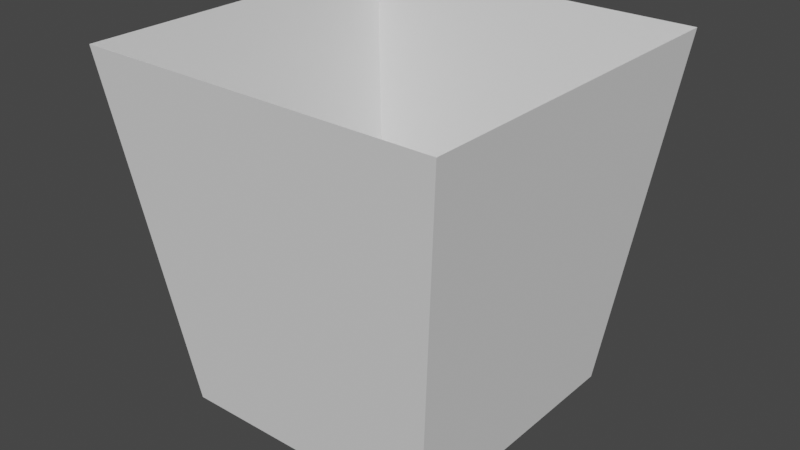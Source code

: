 # Source: spikes.blend  (saved by Blender 3.6.11; exported with 4.5.12 LTS)
import bpy
from mathutils import Matrix  # noqa: F401  (used for matrix-valued properties, if any)

bpy.ops.wm.read_factory_settings(use_empty=True)
scene = bpy.context.scene
scene.name = 'Scene'

# ---- collections
col_collection = bpy.data.collections.new('Collection'); scene.collection.children.link(col_collection)

# ---- world
world_world = bpy.data.worlds.new('World'); scene.world = world_world
world_world.use_nodes = True; world_world.node_tree.nodes.clear()
_N = world_world.node_tree.nodes; _L = world_world.node_tree.links
n0 = _N.new('ShaderNodeOutputWorld'); n0.name = 'World Output'; n0.location = (300, 300)
n1 = _N.new('ShaderNodeBackground'); n1.name = 'Background'; n1.location = (10, 300)
n1.inputs[0].default_value = (0.05088, 0.05088, 0.05088, 1.0)
_L.new(n1.outputs[0], n0.inputs[0])
n0.is_active_output = True
world_world.color = (0.05088, 0.05088, 0.05088)
world_world.use_sun_shadow = False
world_world.sun_shadow_jitter_overblur = 0.0

# ---- meshes
me_plane = bpy.data.meshes.new('Plane')
me_plane.from_pydata([(-1.0, -1.0, 0.0), (1.0, -1.0, 0.0), (-1.0, 1.0, 0.0), (1.0, 1.0, 0.0), (-0.7503, 0.7481, -1.974), (-0.7503, -0.7519, -1.974), (0.7497, -0.7519, -1.974), (0.7497, 0.7481, -1.974), (-0.6753, -0.6019, -1.974), (-0.6312, -0.6162, -1.974), (-0.604, -0.6537, -1.974), (-0.604, -0.7, -1.974), (-0.6312, -0.7375, -1.974), (-0.6753, -0.7519, -1.974), (-0.7194, -0.7375, -1.974), (-0.7466, -0.7, -1.974), (-0.7466, -0.6537, -1.974), (-0.7194, -0.6162, -1.974), (-0.6753, -0.6769, -1.658), (-0.4827, -0.6019, -1.974), (-0.4386, -0.6162, -1.974), (-0.4114, -0.6537, -1.974), (-0.4114, -0.7, -1.974), (-0.4386, -0.7375, -1.974), (-0.4827, -0.7519, -1.974), (-0.5268, -0.7375, -1.974), (-0.5541, -0.7, -1.974), (-0.5541, -0.6537, -1.974), (-0.5268, -0.6162, -1.974), (-0.4827, -0.6769, -1.658), (-0.2901, -0.6019, -1.974), (-0.246, -0.6162, -1.974), (-0.2188, -0.6537, -1.974), (-0.2188, -0.7, -1.974), (-0.246, -0.7375, -1.974), (-0.2901, -0.7519, -1.974), (-0.3342, -0.7375, -1.974), (-0.3615, -0.7, -1.974), (-0.3615, -0.6537, -1.974), (-0.3342, -0.6162, -1.974), (-0.2901, -0.6769, -1.658), (-0.09754, -0.6019, -1.974), (-0.05346, -0.6162, -1.974), (-0.02622, -0.6537, -1.974), (-0.02622, -0.7, -1.974), (-0.05346, -0.7375, -1.974), (-0.09754, -0.7519, -1.974), (-0.1416, -0.7375, -1.974), (-0.1689, -0.7, -1.974), (-0.1689, -0.6537, -1.974), (-0.1416, -0.6162, -1.974), (-0.09754, -0.6769, -1.658), (0.09504, -0.6019, -1.974), (0.1391, -0.6162, -1.974), (0.1664, -0.6537, -1.974), (0.1664, -0.7, -1.974), (0.1391, -0.7375, -1.974), (0.09504, -0.7519, -1.974), (0.05096, -0.7375, -1.974), (0.02372, -0.7, -1.974), (0.02372, -0.6537, -1.974), (0.05096, -0.6162, -1.974), (0.09504, -0.6769, -1.658), (0.2876, -0.6019, -1.974), (0.3317, -0.6162, -1.974), (0.359, -0.6537, -1.974), (0.359, -0.7, -1.974), (0.3317, -0.7375, -1.974), (0.2876, -0.7519, -1.974), (0.2435, -0.7375, -1.974), (0.2163, -0.7, -1.974), (0.2163, -0.6537, -1.974), (0.2435, -0.6162, -1.974), (0.2876, -0.6769, -1.658), (0.4802, -0.6019, -1.974), (0.5243, -0.6162, -1.974), (0.5516, -0.6537, -1.974), (0.5516, -0.7, -1.974), (0.5243, -0.7375, -1.974), (0.4802, -0.7519, -1.974), (0.4361, -0.7375, -1.974), (0.4089, -0.7, -1.974), (0.4089, -0.6537, -1.974), (0.4361, -0.6162, -1.974), (0.4802, -0.6769, -1.658), (0.6728, -0.6019, -1.974), (0.7169, -0.6162, -1.974), (0.7441, -0.6537, -1.974), (0.7441, -0.7, -1.974), (0.7169, -0.7375, -1.974), (0.6728, -0.7519, -1.974), (0.6287, -0.7375, -1.974), (0.6015, -0.7, -1.974), (0.6015, -0.6537, -1.974), (0.6287, -0.6162, -1.974), (0.6728, -0.6769, -1.658), (-0.6753, -0.4106, -1.974), (-0.6312, -0.4249, -1.974), (-0.604, -0.4624, -1.974), (-0.604, -0.5088, -1.974), (-0.6312, -0.5463, -1.974), (-0.6753, -0.5606, -1.974), (-0.7194, -0.5463, -1.974), (-0.7466, -0.5088, -1.974), (-0.7466, -0.4624, -1.974), (-0.7194, -0.4249, -1.974), (-0.6753, -0.4856, -1.658), (-0.4827, -0.4106, -1.974), (-0.4386, -0.4249, -1.974), (-0.4114, -0.4624, -1.974), (-0.4114, -0.5088, -1.974), (-0.4386, -0.5463, -1.974), (-0.4827, -0.5606, -1.974), (-0.5268, -0.5463, -1.974), (-0.5541, -0.5088, -1.974), (-0.5541, -0.4624, -1.974), (-0.5268, -0.4249, -1.974), (-0.4827, -0.4856, -1.658), (-0.2901, -0.4106, -1.974), (-0.246, -0.4249, -1.974), (-0.2188, -0.4624, -1.974), (-0.2188, -0.5088, -1.974), (-0.246, -0.5463, -1.974), (-0.2901, -0.5606, -1.974), (-0.3342, -0.5463, -1.974), (-0.3615, -0.5088, -1.974), (-0.3615, -0.4624, -1.974), (-0.3342, -0.4249, -1.974), (-0.2901, -0.4856, -1.658), (-0.09754, -0.4106, -1.974), (-0.05346, -0.4249, -1.974), (-0.02622, -0.4624, -1.974), (-0.02622, -0.5088, -1.974), (-0.05346, -0.5463, -1.974), (-0.09754, -0.5606, -1.974), (-0.1416, -0.5463, -1.974), (-0.1689, -0.5088, -1.974), (-0.1689, -0.4624, -1.974), (-0.1416, -0.4249, -1.974), (-0.09754, -0.4856, -1.658), (0.09504, -0.4106, -1.974), (0.1391, -0.4249, -1.974), (0.1664, -0.4624, -1.974), (0.1664, -0.5088, -1.974), (0.1391, -0.5463, -1.974), (0.09504, -0.5606, -1.974), (0.05096, -0.5463, -1.974), (0.02372, -0.5088, -1.974), (0.02372, -0.4624, -1.974), (0.05096, -0.4249, -1.974), (0.09504, -0.4856, -1.658), (0.2876, -0.4106, -1.974), (0.3317, -0.4249, -1.974), (0.359, -0.4624, -1.974), (0.359, -0.5088, -1.974), (0.3317, -0.5463, -1.974), (0.2876, -0.5606, -1.974), (0.2435, -0.5463, -1.974), (0.2163, -0.5088, -1.974), (0.2163, -0.4624, -1.974), (0.2435, -0.4249, -1.974), (0.2876, -0.4856, -1.658), (0.4802, -0.4106, -1.974), (0.5243, -0.4249, -1.974), (0.5516, -0.4624, -1.974), (0.5516, -0.5088, -1.974), (0.5243, -0.5463, -1.974), (0.4802, -0.5606, -1.974), (0.4361, -0.5463, -1.974), (0.4089, -0.5088, -1.974), (0.4089, -0.4624, -1.974), (0.4361, -0.4249, -1.974), (0.4802, -0.4856, -1.658), (0.6728, -0.4106, -1.974), (0.7169, -0.4249, -1.974), (0.7441, -0.4624, -1.974), (0.7441, -0.5088, -1.974), (0.7169, -0.5463, -1.974), (0.6728, -0.5606, -1.974), (0.6287, -0.5463, -1.974), (0.6015, -0.5088, -1.974), (0.6015, -0.4624, -1.974), (0.6287, -0.4249, -1.974), (0.6728, -0.4856, -1.658), (-0.6753, -0.2194, -1.974), (-0.6312, -0.2337, -1.974), (-0.604, -0.2712, -1.974), (-0.604, -0.3175, -1.974), (-0.6312, -0.355, -1.974), (-0.6753, -0.3694, -1.974), (-0.7194, -0.355, -1.974), (-0.7466, -0.3175, -1.974), (-0.7466, -0.2712, -1.974), (-0.7194, -0.2337, -1.974), (-0.6753, -0.2944, -1.658), (-0.4827, -0.2194, -1.974), (-0.4386, -0.2337, -1.974), (-0.4114, -0.2712, -1.974), (-0.4114, -0.3175, -1.974), (-0.4386, -0.355, -1.974), (-0.4827, -0.3694, -1.974), (-0.5268, -0.355, -1.974), (-0.5541, -0.3175, -1.974), (-0.5541, -0.2712, -1.974), (-0.5268, -0.2337, -1.974), (-0.4827, -0.2944, -1.658), (-0.2901, -0.2194, -1.974), (-0.246, -0.2337, -1.974), (-0.2188, -0.2712, -1.974), (-0.2188, -0.3175, -1.974), (-0.246, -0.355, -1.974), (-0.2901, -0.3694, -1.974), (-0.3342, -0.355, -1.974), (-0.3615, -0.3175, -1.974), (-0.3615, -0.2712, -1.974), (-0.3342, -0.2337, -1.974), (-0.2901, -0.2944, -1.658), (-0.09754, -0.2194, -1.974), (-0.05346, -0.2337, -1.974), (-0.02622, -0.2712, -1.974), (-0.02622, -0.3175, -1.974), (-0.05346, -0.355, -1.974), (-0.09754, -0.3694, -1.974), (-0.1416, -0.355, -1.974), (-0.1689, -0.3175, -1.974), (-0.1689, -0.2712, -1.974), (-0.1416, -0.2337, -1.974), (-0.09754, -0.2944, -1.658), (0.09504, -0.2194, -1.974), (0.1391, -0.2337, -1.974), (0.1664, -0.2712, -1.974), (0.1664, -0.3175, -1.974), (0.1391, -0.355, -1.974), (0.09504, -0.3694, -1.974), (0.05096, -0.355, -1.974), (0.02372, -0.3175, -1.974), (0.02372, -0.2712, -1.974), (0.05096, -0.2337, -1.974), (0.09504, -0.2944, -1.658), (0.2876, -0.2194, -1.974), (0.3317, -0.2337, -1.974), (0.359, -0.2712, -1.974), (0.359, -0.3175, -1.974), (0.3317, -0.355, -1.974), (0.2876, -0.3694, -1.974), (0.2435, -0.355, -1.974), (0.2163, -0.3175, -1.974), (0.2163, -0.2712, -1.974), (0.2435, -0.2337, -1.974), (0.2876, -0.2944, -1.658), (0.4802, -0.2194, -1.974), (0.5243, -0.2337, -1.974), (0.5516, -0.2712, -1.974), (0.5516, -0.3175, -1.974), (0.5243, -0.355, -1.974), (0.4802, -0.3694, -1.974), (0.4361, -0.355, -1.974), (0.4089, -0.3175, -1.974), (0.4089, -0.2712, -1.974), (0.4361, -0.2337, -1.974), (0.4802, -0.2944, -1.658), (0.6728, -0.2194, -1.974), (0.7169, -0.2337, -1.974), (0.7441, -0.2712, -1.974), (0.7441, -0.3175, -1.974), (0.7169, -0.355, -1.974), (0.6728, -0.3694, -1.974), (0.6287, -0.355, -1.974), (0.6015, -0.3175, -1.974), (0.6015, -0.2712, -1.974), (0.6287, -0.2337, -1.974), (0.6728, -0.2944, -1.658), (-0.6753, -0.02811, -1.974), (-0.6312, -0.04244, -1.974), (-0.604, -0.07994, -1.974), (-0.604, -0.1263, -1.974), (-0.6312, -0.1638, -1.974), (-0.6753, -0.1781, -1.974), (-0.7194, -0.1638, -1.974), (-0.7466, -0.1263, -1.974), (-0.7466, -0.07994, -1.974), (-0.7194, -0.04244, -1.974), (-0.6753, -0.1031, -1.658), (-0.4827, -0.02811, -1.974), (-0.4386, -0.04244, -1.974), (-0.4114, -0.07994, -1.974), (-0.4114, -0.1263, -1.974), (-0.4386, -0.1638, -1.974), (-0.4827, -0.1781, -1.974), (-0.5268, -0.1638, -1.974), (-0.5541, -0.1263, -1.974), (-0.5541, -0.07994, -1.974), (-0.5268, -0.04244, -1.974), (-0.4827, -0.1031, -1.658), (-0.2901, -0.02811, -1.974), (-0.246, -0.04244, -1.974), (-0.2188, -0.07994, -1.974), (-0.2188, -0.1263, -1.974), (-0.246, -0.1638, -1.974), (-0.2901, -0.1781, -1.974), (-0.3342, -0.1638, -1.974), (-0.3615, -0.1263, -1.974), (-0.3615, -0.07994, -1.974), (-0.3342, -0.04244, -1.974), (-0.2901, -0.1031, -1.658), (-0.09754, -0.02811, -1.974), (-0.05346, -0.04244, -1.974), (-0.02622, -0.07994, -1.974), (-0.02622, -0.1263, -1.974), (-0.05346, -0.1638, -1.974), (-0.09754, -0.1781, -1.974), (-0.1416, -0.1638, -1.974), (-0.1689, -0.1263, -1.974), (-0.1689, -0.07994, -1.974), (-0.1416, -0.04244, -1.974), (-0.09754, -0.1031, -1.658), (0.09504, -0.02811, -1.974), (0.1391, -0.04244, -1.974), (0.1664, -0.07994, -1.974), (0.1664, -0.1263, -1.974), (0.1391, -0.1638, -1.974), (0.09504, -0.1781, -1.974), (0.05096, -0.1638, -1.974), (0.02372, -0.1263, -1.974), (0.02372, -0.07994, -1.974), (0.05096, -0.04244, -1.974), (0.09504, -0.1031, -1.658), (0.2876, -0.02811, -1.974), (0.3317, -0.04244, -1.974), (0.359, -0.07994, -1.974), (0.359, -0.1263, -1.974), (0.3317, -0.1638, -1.974), (0.2876, -0.1781, -1.974), (0.2435, -0.1638, -1.974), (0.2163, -0.1263, -1.974), (0.2163, -0.07994, -1.974), (0.2435, -0.04244, -1.974), (0.2876, -0.1031, -1.658), (0.4802, -0.02811, -1.974), (0.5243, -0.04244, -1.974), (0.5516, -0.07994, -1.974), (0.5516, -0.1263, -1.974), (0.5243, -0.1638, -1.974), (0.4802, -0.1781, -1.974), (0.4361, -0.1638, -1.974), (0.4089, -0.1263, -1.974), (0.4089, -0.07994, -1.974), (0.4361, -0.04244, -1.974), (0.4802, -0.1031, -1.658), (0.6728, -0.02811, -1.974), (0.7169, -0.04244, -1.974), (0.7441, -0.07994, -1.974), (0.7441, -0.1263, -1.974), (0.7169, -0.1638, -1.974), (0.6728, -0.1781, -1.974), (0.6287, -0.1638, -1.974), (0.6015, -0.1263, -1.974), (0.6015, -0.07994, -1.974), (0.6287, -0.04244, -1.974), (0.6728, -0.1031, -1.658), (-0.6753, 0.1631, -1.974), (-0.6312, 0.1488, -1.974), (-0.604, 0.1113, -1.974), (-0.604, 0.06496, -1.974), (-0.6312, 0.02746, -1.974), (-0.6753, 0.01314, -1.974), (-0.7194, 0.02746, -1.974), (-0.7466, 0.06496, -1.974), (-0.7466, 0.1113, -1.974), (-0.7194, 0.1488, -1.974), (-0.6753, 0.08814, -1.658), (-0.4827, 0.1631, -1.974), (-0.4386, 0.1488, -1.974), (-0.4114, 0.1113, -1.974), (-0.4114, 0.06496, -1.974), (-0.4386, 0.02746, -1.974), (-0.4827, 0.01314, -1.974), (-0.5268, 0.02746, -1.974), (-0.5541, 0.06496, -1.974), (-0.5541, 0.1113, -1.974), (-0.5268, 0.1488, -1.974), (-0.4827, 0.08814, -1.658), (-0.2901, 0.1631, -1.974), (-0.246, 0.1488, -1.974), (-0.2188, 0.1113, -1.974), (-0.2188, 0.06496, -1.974), (-0.246, 0.02746, -1.974), (-0.2901, 0.01314, -1.974), (-0.3342, 0.02746, -1.974), (-0.3615, 0.06496, -1.974), (-0.3615, 0.1113, -1.974), (-0.3342, 0.1488, -1.974), (-0.2901, 0.08814, -1.658), (-0.09754, 0.1631, -1.974), (-0.05346, 0.1488, -1.974), (-0.02622, 0.1113, -1.974), (-0.02622, 0.06496, -1.974), (-0.05346, 0.02746, -1.974), (-0.09754, 0.01314, -1.974), (-0.1416, 0.02746, -1.974), (-0.1689, 0.06496, -1.974), (-0.1689, 0.1113, -1.974), (-0.1416, 0.1488, -1.974), (-0.09754, 0.08814, -1.658), (0.09504, 0.1631, -1.974), (0.1391, 0.1488, -1.974), (0.1664, 0.1113, -1.974), (0.1664, 0.06496, -1.974), (0.1391, 0.02746, -1.974), (0.09504, 0.01314, -1.974), (0.05096, 0.02746, -1.974), (0.02372, 0.06496, -1.974), (0.02372, 0.1113, -1.974), (0.05096, 0.1488, -1.974), (0.09504, 0.08814, -1.658), (0.2876, 0.1631, -1.974), (0.3317, 0.1488, -1.974), (0.359, 0.1113, -1.974), (0.359, 0.06496, -1.974), (0.3317, 0.02746, -1.974), (0.2876, 0.01314, -1.974), (0.2435, 0.02746, -1.974), (0.2163, 0.06496, -1.974), (0.2163, 0.1113, -1.974), (0.2435, 0.1488, -1.974), (0.2876, 0.08814, -1.658), (0.4802, 0.1631, -1.974), (0.5243, 0.1488, -1.974), (0.5516, 0.1113, -1.974), (0.5516, 0.06496, -1.974), (0.5243, 0.02746, -1.974), (0.4802, 0.01314, -1.974), (0.4361, 0.02746, -1.974), (0.4089, 0.06496, -1.974), (0.4089, 0.1113, -1.974), (0.4361, 0.1488, -1.974), (0.4802, 0.08814, -1.658), (0.6728, 0.1631, -1.974), (0.7169, 0.1488, -1.974), (0.7441, 0.1113, -1.974), (0.7441, 0.06496, -1.974), (0.7169, 0.02746, -1.974), (0.6728, 0.01314, -1.974), (0.6287, 0.02746, -1.974), (0.6015, 0.06496, -1.974), (0.6015, 0.1113, -1.974), (0.6287, 0.1488, -1.974), (0.6728, 0.08814, -1.658), (-0.6753, 0.3544, -1.974), (-0.6312, 0.3401, -1.974), (-0.604, 0.3026, -1.974), (-0.604, 0.2562, -1.974), (-0.6312, 0.2187, -1.974), (-0.6753, 0.2044, -1.974), (-0.7194, 0.2187, -1.974), (-0.7466, 0.2562, -1.974), (-0.7466, 0.3026, -1.974), (-0.7194, 0.3401, -1.974), (-0.6753, 0.2794, -1.658), (-0.4827, 0.3544, -1.974), (-0.4386, 0.3401, -1.974), (-0.4114, 0.3026, -1.974), (-0.4114, 0.2562, -1.974), (-0.4386, 0.2187, -1.974), (-0.4827, 0.2044, -1.974), (-0.5268, 0.2187, -1.974), (-0.5541, 0.2562, -1.974), (-0.5541, 0.3026, -1.974), (-0.5268, 0.3401, -1.974), (-0.4827, 0.2794, -1.658), (-0.2901, 0.3544, -1.974), (-0.246, 0.3401, -1.974), (-0.2188, 0.3026, -1.974), (-0.2188, 0.2562, -1.974), (-0.246, 0.2187, -1.974), (-0.2901, 0.2044, -1.974), (-0.3342, 0.2187, -1.974), (-0.3615, 0.2562, -1.974), (-0.3615, 0.3026, -1.974), (-0.3342, 0.3401, -1.974), (-0.2901, 0.2794, -1.658), (-0.09754, 0.3544, -1.974), (-0.05346, 0.3401, -1.974), (-0.02622, 0.3026, -1.974), (-0.02622, 0.2562, -1.974), (-0.05346, 0.2187, -1.974), (-0.09754, 0.2044, -1.974), (-0.1416, 0.2187, -1.974), (-0.1689, 0.2562, -1.974), (-0.1689, 0.3026, -1.974), (-0.1416, 0.3401, -1.974), (-0.09754, 0.2794, -1.658), (0.09504, 0.3544, -1.974), (0.1391, 0.3401, -1.974), (0.1664, 0.3026, -1.974), (0.1664, 0.2562, -1.974), (0.1391, 0.2187, -1.974), (0.09504, 0.2044, -1.974), (0.05096, 0.2187, -1.974), (0.02372, 0.2562, -1.974), (0.02372, 0.3026, -1.974), (0.05096, 0.3401, -1.974), (0.09504, 0.2794, -1.658), (0.2876, 0.3544, -1.974), (0.3317, 0.3401, -1.974), (0.359, 0.3026, -1.974), (0.359, 0.2562, -1.974), (0.3317, 0.2187, -1.974), (0.2876, 0.2044, -1.974), (0.2435, 0.2187, -1.974), (0.2163, 0.2562, -1.974), (0.2163, 0.3026, -1.974), (0.2435, 0.3401, -1.974), (0.2876, 0.2794, -1.658), (0.4802, 0.3544, -1.974), (0.5243, 0.3401, -1.974), (0.5516, 0.3026, -1.974), (0.5516, 0.2562, -1.974), (0.5243, 0.2187, -1.974), (0.4802, 0.2044, -1.974), (0.4361, 0.2187, -1.974), (0.4089, 0.2562, -1.974), (0.4089, 0.3026, -1.974), (0.4361, 0.3401, -1.974), (0.4802, 0.2794, -1.658), (0.6728, 0.3544, -1.974), (0.7169, 0.3401, -1.974), (0.7441, 0.3026, -1.974), (0.7441, 0.2562, -1.974), (0.7169, 0.2187, -1.974), (0.6728, 0.2044, -1.974), (0.6287, 0.2187, -1.974), (0.6015, 0.2562, -1.974), (0.6015, 0.3026, -1.974), (0.6287, 0.3401, -1.974), (0.6728, 0.2794, -1.658), (-0.6753, 0.5456, -1.974), (-0.6312, 0.5313, -1.974), (-0.604, 0.4938, -1.974), (-0.604, 0.4475, -1.974), (-0.6312, 0.41, -1.974), (-0.6753, 0.3956, -1.974), (-0.7194, 0.41, -1.974), (-0.7466, 0.4475, -1.974), (-0.7466, 0.4938, -1.974), (-0.7194, 0.5313, -1.974), (-0.6753, 0.4706, -1.658), (-0.4827, 0.5456, -1.974), (-0.4386, 0.5313, -1.974), (-0.4114, 0.4938, -1.974), (-0.4114, 0.4475, -1.974), (-0.4386, 0.41, -1.974), (-0.4827, 0.3956, -1.974), (-0.5268, 0.41, -1.974), (-0.5541, 0.4475, -1.974), (-0.5541, 0.4938, -1.974), (-0.5268, 0.5313, -1.974), (-0.4827, 0.4706, -1.658), (-0.2901, 0.5456, -1.974), (-0.246, 0.5313, -1.974), (-0.2188, 0.4938, -1.974), (-0.2188, 0.4475, -1.974), (-0.246, 0.41, -1.974), (-0.2901, 0.3956, -1.974), (-0.3342, 0.41, -1.974), (-0.3615, 0.4475, -1.974), (-0.3615, 0.4938, -1.974), (-0.3342, 0.5313, -1.974), (-0.2901, 0.4706, -1.658), (-0.09754, 0.5456, -1.974), (-0.05346, 0.5313, -1.974), (-0.02622, 0.4938, -1.974), (-0.02622, 0.4475, -1.974), (-0.05346, 0.41, -1.974), (-0.09754, 0.3956, -1.974), (-0.1416, 0.41, -1.974), (-0.1689, 0.4475, -1.974), (-0.1689, 0.4938, -1.974), (-0.1416, 0.5313, -1.974), (-0.09754, 0.4706, -1.658), (0.09504, 0.5456, -1.974), (0.1391, 0.5313, -1.974), (0.1664, 0.4938, -1.974), (0.1664, 0.4475, -1.974), (0.1391, 0.41, -1.974), (0.09504, 0.3956, -1.974), (0.05096, 0.41, -1.974), (0.02372, 0.4475, -1.974), (0.02372, 0.4938, -1.974), (0.05096, 0.5313, -1.974), (0.09504, 0.4706, -1.658), (0.2876, 0.5456, -1.974), (0.3317, 0.5313, -1.974), (0.359, 0.4938, -1.974), (0.359, 0.4475, -1.974), (0.3317, 0.41, -1.974), (0.2876, 0.3956, -1.974), (0.2435, 0.41, -1.974), (0.2163, 0.4475, -1.974), (0.2163, 0.4938, -1.974), (0.2435, 0.5313, -1.974), (0.2876, 0.4706, -1.658), (0.4802, 0.5456, -1.974), (0.5243, 0.5313, -1.974), (0.5516, 0.4938, -1.974), (0.5516, 0.4475, -1.974), (0.5243, 0.41, -1.974), (0.4802, 0.3956, -1.974), (0.4361, 0.41, -1.974), (0.4089, 0.4475, -1.974), (0.4089, 0.4938, -1.974), (0.4361, 0.5313, -1.974), (0.4802, 0.4706, -1.658), (0.6728, 0.5456, -1.974), (0.7169, 0.5313, -1.974), (0.7441, 0.4938, -1.974), (0.7441, 0.4475, -1.974), (0.7169, 0.41, -1.974), (0.6728, 0.3956, -1.974), (0.6287, 0.41, -1.974), (0.6015, 0.4475, -1.974), (0.6015, 0.4938, -1.974), (0.6287, 0.5313, -1.974), (0.6728, 0.4706, -1.658), (-0.6753, 0.7369, -1.974), (-0.6312, 0.7226, -1.974), (-0.604, 0.6851, -1.974), (-0.604, 0.6387, -1.974), (-0.6312, 0.6012, -1.974), (-0.6753, 0.5869, -1.974), (-0.7194, 0.6012, -1.974), (-0.7466, 0.6387, -1.974), (-0.7466, 0.6851, -1.974), (-0.7194, 0.7226, -1.974), (-0.6753, 0.6619, -1.658), (-0.4827, 0.7369, -1.974), (-0.4386, 0.7226, -1.974), (-0.4114, 0.6851, -1.974), (-0.4114, 0.6387, -1.974), (-0.4386, 0.6012, -1.974), (-0.4827, 0.5869, -1.974), (-0.5268, 0.6012, -1.974), (-0.5541, 0.6387, -1.974), (-0.5541, 0.6851, -1.974), (-0.5268, 0.7226, -1.974), (-0.4827, 0.6619, -1.658), (-0.2901, 0.7369, -1.974), (-0.246, 0.7226, -1.974), (-0.2188, 0.6851, -1.974), (-0.2188, 0.6387, -1.974), (-0.246, 0.6012, -1.974), (-0.2901, 0.5869, -1.974), (-0.3342, 0.6012, -1.974), (-0.3615, 0.6387, -1.974), (-0.3615, 0.6851, -1.974), (-0.3342, 0.7226, -1.974), (-0.2901, 0.6619, -1.658), (-0.09754, 0.7369, -1.974), (-0.05346, 0.7226, -1.974), (-0.02622, 0.6851, -1.974), (-0.02622, 0.6387, -1.974), (-0.05346, 0.6012, -1.974), (-0.09754, 0.5869, -1.974), (-0.1416, 0.6012, -1.974), (-0.1689, 0.6387, -1.974), (-0.1689, 0.6851, -1.974), (-0.1416, 0.7226, -1.974), (-0.09754, 0.6619, -1.658), (0.09504, 0.7369, -1.974), (0.1391, 0.7226, -1.974), (0.1664, 0.6851, -1.974), (0.1664, 0.6387, -1.974), (0.1391, 0.6012, -1.974), (0.09504, 0.5869, -1.974), (0.05096, 0.6012, -1.974), (0.02372, 0.6387, -1.974), (0.02372, 0.6851, -1.974), (0.05096, 0.7226, -1.974), (0.09504, 0.6619, -1.658), (0.2876, 0.7369, -1.974), (0.3317, 0.7226, -1.974), (0.359, 0.6851, -1.974), (0.359, 0.6387, -1.974), (0.3317, 0.6012, -1.974), (0.2876, 0.5869, -1.974), (0.2435, 0.6012, -1.974), (0.2163, 0.6387, -1.974), (0.2163, 0.6851, -1.974), (0.2435, 0.7226, -1.974), (0.2876, 0.6619, -1.658), (0.4802, 0.7369, -1.974), (0.5243, 0.7226, -1.974), (0.5516, 0.6851, -1.974), (0.5516, 0.6387, -1.974), (0.5243, 0.6012, -1.974), (0.4802, 0.5869, -1.974), (0.4361, 0.6012, -1.974), (0.4089, 0.6387, -1.974), (0.4089, 0.6851, -1.974), (0.4361, 0.7226, -1.974), (0.4802, 0.6619, -1.658), (0.6728, 0.7369, -1.974), (0.7169, 0.7226, -1.974), (0.7441, 0.6851, -1.974), (0.7441, 0.6387, -1.974), (0.7169, 0.6012, -1.974), (0.6728, 0.5869, -1.974), (0.6287, 0.6012, -1.974), (0.6015, 0.6387, -1.974), (0.6015, 0.6851, -1.974), (0.6287, 0.7226, -1.974), (0.6728, 0.6619, -1.658)], [], [(5, 6, 7, 4), (0, 1, 6, 5), (1, 3, 7, 6), (2, 0, 5, 4), (3, 2, 4, 7), (8, 18, 9), (9, 18, 10), (10, 18, 11), (11, 18, 12), (12, 18, 13), (13, 18, 14), (14, 18, 15), (15, 18, 16), (16, 18, 17), (17, 18, 8), (19, 29, 20), (20, 29, 21), (21, 29, 22), (22, 29, 23), (23, 29, 24), (24, 29, 25), (25, 29, 26), (26, 29, 27), (27, 29, 28), (28, 29, 19), (30, 40, 31), (31, 40, 32), (32, 40, 33), (33, 40, 34), (34, 40, 35), (35, 40, 36), (36, 40, 37), (37, 40, 38), (38, 40, 39), (39, 40, 30), (41, 51, 42), (42, 51, 43), (43, 51, 44), (44, 51, 45), (45, 51, 46), (46, 51, 47), (47, 51, 48), (48, 51, 49), (49, 51, 50), (50, 51, 41), (52, 62, 53), (53, 62, 54), (54, 62, 55), (55, 62, 56), (56, 62, 57), (57, 62, 58), (58, 62, 59), (59, 62, 60), (60, 62, 61), (61, 62, 52), (63, 73, 64), (64, 73, 65), (65, 73, 66), (66, 73, 67), (67, 73, 68), (68, 73, 69), (69, 73, 70), (70, 73, 71), (71, 73, 72), (72, 73, 63), (74, 84, 75), (75, 84, 76), (76, 84, 77), (77, 84, 78), (78, 84, 79), (79, 84, 80), (80, 84, 81), (81, 84, 82), (82, 84, 83), (83, 84, 74), (85, 95, 86), (86, 95, 87), (87, 95, 88), (88, 95, 89), (89, 95, 90), (90, 95, 91), (91, 95, 92), (92, 95, 93), (93, 95, 94), (94, 95, 85), (96, 106, 97), (97, 106, 98), (98, 106, 99), (99, 106, 100), (100, 106, 101), (101, 106, 102), (102, 106, 103), (103, 106, 104), (104, 106, 105), (105, 106, 96), (107, 117, 108), (108, 117, 109), (109, 117, 110), (110, 117, 111), (111, 117, 112), (112, 117, 113), (113, 117, 114), (114, 117, 115), (115, 117, 116), (116, 117, 107), (118, 128, 119), (119, 128, 120), (120, 128, 121), (121, 128, 122), (122, 128, 123), (123, 128, 124), (124, 128, 125), (125, 128, 126), (126, 128, 127), (127, 128, 118), (129, 139, 130), (130, 139, 131), (131, 139, 132), (132, 139, 133), (133, 139, 134), (134, 139, 135), (135, 139, 136), (136, 139, 137), (137, 139, 138), (138, 139, 129), (140, 150, 141), (141, 150, 142), (142, 150, 143), (143, 150, 144), (144, 150, 145), (145, 150, 146), (146, 150, 147), (147, 150, 148), (148, 150, 149), (149, 150, 140), (151, 161, 152), (152, 161, 153), (153, 161, 154), (154, 161, 155), (155, 161, 156), (156, 161, 157), (157, 161, 158), (158, 161, 159), (159, 161, 160), (160, 161, 151), (162, 172, 163), (163, 172, 164), (164, 172, 165), (165, 172, 166), (166, 172, 167), (167, 172, 168), (168, 172, 169), (169, 172, 170), (170, 172, 171), (171, 172, 162), (173, 183, 174), (174, 183, 175), (175, 183, 176), (176, 183, 177), (177, 183, 178), (178, 183, 179), (179, 183, 180), (180, 183, 181), (181, 183, 182), (182, 183, 173), (184, 194, 185), (185, 194, 186), (186, 194, 187), (187, 194, 188), (188, 194, 189), (189, 194, 190), (190, 194, 191), (191, 194, 192), (192, 194, 193), (193, 194, 184), (195, 205, 196), (196, 205, 197), (197, 205, 198), (198, 205, 199), (199, 205, 200), (200, 205, 201), (201, 205, 202), (202, 205, 203), (203, 205, 204), (204, 205, 195), (206, 216, 207), (207, 216, 208), (208, 216, 209), (209, 216, 210), (210, 216, 211), (211, 216, 212), (212, 216, 213), (213, 216, 214), (214, 216, 215), (215, 216, 206), (217, 227, 218), (218, 227, 219), (219, 227, 220), (220, 227, 221), (221, 227, 222), (222, 227, 223), (223, 227, 224), (224, 227, 225), (225, 227, 226), (226, 227, 217), (228, 238, 229), (229, 238, 230), (230, 238, 231), (231, 238, 232), (232, 238, 233), (233, 238, 234), (234, 238, 235), (235, 238, 236), (236, 238, 237), (237, 238, 228), (239, 249, 240), (240, 249, 241), (241, 249, 242), (242, 249, 243), (243, 249, 244), (244, 249, 245), (245, 249, 246), (246, 249, 247), (247, 249, 248), (248, 249, 239), (250, 260, 251), (251, 260, 252), (252, 260, 253), (253, 260, 254), (254, 260, 255), (255, 260, 256), (256, 260, 257), (257, 260, 258), (258, 260, 259), (259, 260, 250), (261, 271, 262), (262, 271, 263), (263, 271, 264), (264, 271, 265), (265, 271, 266), (266, 271, 267), (267, 271, 268), (268, 271, 269), (269, 271, 270), (270, 271, 261), (272, 282, 273), (273, 282, 274), (274, 282, 275), (275, 282, 276), (276, 282, 277), (277, 282, 278), (278, 282, 279), (279, 282, 280), (280, 282, 281), (281, 282, 272), (283, 293, 284), (284, 293, 285), (285, 293, 286), (286, 293, 287), (287, 293, 288), (288, 293, 289), (289, 293, 290), (290, 293, 291), (291, 293, 292), (292, 293, 283), (294, 304, 295), (295, 304, 296), (296, 304, 297), (297, 304, 298), (298, 304, 299), (299, 304, 300), (300, 304, 301), (301, 304, 302), (302, 304, 303), (303, 304, 294), (305, 315, 306), (306, 315, 307), (307, 315, 308), (308, 315, 309), (309, 315, 310), (310, 315, 311), (311, 315, 312), (312, 315, 313), (313, 315, 314), (314, 315, 305), (316, 326, 317), (317, 326, 318), (318, 326, 319), (319, 326, 320), (320, 326, 321), (321, 326, 322), (322, 326, 323), (323, 326, 324), (324, 326, 325), (325, 326, 316), (327, 337, 328), (328, 337, 329), (329, 337, 330), (330, 337, 331), (331, 337, 332), (332, 337, 333), (333, 337, 334), (334, 337, 335), (335, 337, 336), (336, 337, 327), (338, 348, 339), (339, 348, 340), (340, 348, 341), (341, 348, 342), (342, 348, 343), (343, 348, 344), (344, 348, 345), (345, 348, 346), (346, 348, 347), (347, 348, 338), (349, 359, 350), (350, 359, 351), (351, 359, 352), (352, 359, 353), (353, 359, 354), (354, 359, 355), (355, 359, 356), (356, 359, 357), (357, 359, 358), (358, 359, 349), (360, 370, 361), (361, 370, 362), (362, 370, 363), (363, 370, 364), (364, 370, 365), (365, 370, 366), (366, 370, 367), (367, 370, 368), (368, 370, 369), (369, 370, 360), (371, 381, 372), (372, 381, 373), (373, 381, 374), (374, 381, 375), (375, 381, 376), (376, 381, 377), (377, 381, 378), (378, 381, 379), (379, 381, 380), (380, 381, 371), (382, 392, 383), (383, 392, 384), (384, 392, 385), (385, 392, 386), (386, 392, 387), (387, 392, 388), (388, 392, 389), (389, 392, 390), (390, 392, 391), (391, 392, 382), (393, 403, 394), (394, 403, 395), (395, 403, 396), (396, 403, 397), (397, 403, 398), (398, 403, 399), (399, 403, 400), (400, 403, 401), (401, 403, 402), (402, 403, 393), (404, 414, 405), (405, 414, 406), (406, 414, 407), (407, 414, 408), (408, 414, 409), (409, 414, 410), (410, 414, 411), (411, 414, 412), (412, 414, 413), (413, 414, 404), (415, 425, 416), (416, 425, 417), (417, 425, 418), (418, 425, 419), (419, 425, 420), (420, 425, 421), (421, 425, 422), (422, 425, 423), (423, 425, 424), (424, 425, 415), (426, 436, 427), (427, 436, 428), (428, 436, 429), (429, 436, 430), (430, 436, 431), (431, 436, 432), (432, 436, 433), (433, 436, 434), (434, 436, 435), (435, 436, 426), (437, 447, 438), (438, 447, 439), (439, 447, 440), (440, 447, 441), (441, 447, 442), (442, 447, 443), (443, 447, 444), (444, 447, 445), (445, 447, 446), (446, 447, 437), (448, 458, 449), (449, 458, 450), (450, 458, 451), (451, 458, 452), (452, 458, 453), (453, 458, 454), (454, 458, 455), (455, 458, 456), (456, 458, 457), (457, 458, 448), (459, 469, 460), (460, 469, 461), (461, 469, 462), (462, 469, 463), (463, 469, 464), (464, 469, 465), (465, 469, 466), (466, 469, 467), (467, 469, 468), (468, 469, 459), (470, 480, 471), (471, 480, 472), (472, 480, 473), (473, 480, 474), (474, 480, 475), (475, 480, 476), (476, 480, 477), (477, 480, 478), (478, 480, 479), (479, 480, 470), (481, 491, 482), (482, 491, 483), (483, 491, 484), (484, 491, 485), (485, 491, 486), (486, 491, 487), (487, 491, 488), (488, 491, 489), (489, 491, 490), (490, 491, 481), (492, 502, 493), (493, 502, 494), (494, 502, 495), (495, 502, 496), (496, 502, 497), (497, 502, 498), (498, 502, 499), (499, 502, 500), (500, 502, 501), (501, 502, 492), (503, 513, 504), (504, 513, 505), (505, 513, 506), (506, 513, 507), (507, 513, 508), (508, 513, 509), (509, 513, 510), (510, 513, 511), (511, 513, 512), (512, 513, 503), (514, 524, 515), (515, 524, 516), (516, 524, 517), (517, 524, 518), (518, 524, 519), (519, 524, 520), (520, 524, 521), (521, 524, 522), (522, 524, 523), (523, 524, 514), (525, 535, 526), (526, 535, 527), (527, 535, 528), (528, 535, 529), (529, 535, 530), (530, 535, 531), (531, 535, 532), (532, 535, 533), (533, 535, 534), (534, 535, 525), (536, 546, 537), (537, 546, 538), (538, 546, 539), (539, 546, 540), (540, 546, 541), (541, 546, 542), (542, 546, 543), (543, 546, 544), (544, 546, 545), (545, 546, 536), (547, 557, 548), (548, 557, 549), (549, 557, 550), (550, 557, 551), (551, 557, 552), (552, 557, 553), (553, 557, 554), (554, 557, 555), (555, 557, 556), (556, 557, 547), (558, 568, 559), (559, 568, 560), (560, 568, 561), (561, 568, 562), (562, 568, 563), (563, 568, 564), (564, 568, 565), (565, 568, 566), (566, 568, 567), (567, 568, 558), (569, 579, 570), (570, 579, 571), (571, 579, 572), (572, 579, 573), (573, 579, 574), (574, 579, 575), (575, 579, 576), (576, 579, 577), (577, 579, 578), (578, 579, 569), (580, 590, 581), (581, 590, 582), (582, 590, 583), (583, 590, 584), (584, 590, 585), (585, 590, 586), (586, 590, 587), (587, 590, 588), (588, 590, 589), (589, 590, 580), (591, 601, 592), (592, 601, 593), (593, 601, 594), (594, 601, 595), (595, 601, 596), (596, 601, 597), (597, 601, 598), (598, 601, 599), (599, 601, 600), (600, 601, 591), (602, 612, 603), (603, 612, 604), (604, 612, 605), (605, 612, 606), (606, 612, 607), (607, 612, 608), (608, 612, 609), (609, 612, 610), (610, 612, 611), (611, 612, 602), (613, 623, 614), (614, 623, 615), (615, 623, 616), (616, 623, 617), (617, 623, 618), (618, 623, 619), (619, 623, 620), (620, 623, 621), (621, 623, 622), (622, 623, 613), (624, 634, 625), (625, 634, 626), (626, 634, 627), (627, 634, 628), (628, 634, 629), (629, 634, 630), (630, 634, 631), (631, 634, 632), (632, 634, 633), (633, 634, 624), (635, 645, 636), (636, 645, 637), (637, 645, 638), (638, 645, 639), (639, 645, 640), (640, 645, 641), (641, 645, 642), (642, 645, 643), (643, 645, 644), (644, 645, 635), (646, 656, 647), (647, 656, 648), (648, 656, 649), (649, 656, 650), (650, 656, 651), (651, 656, 652), (652, 656, 653), (653, 656, 654), (654, 656, 655), (655, 656, 646), (657, 667, 658), (658, 667, 659), (659, 667, 660), (660, 667, 661), (661, 667, 662), (662, 667, 663), (663, 667, 664), (664, 667, 665), (665, 667, 666), (666, 667, 657), (668, 678, 669), (669, 678, 670), (670, 678, 671), (671, 678, 672), (672, 678, 673), (673, 678, 674), (674, 678, 675), (675, 678, 676), (676, 678, 677), (677, 678, 668), (679, 689, 680), (680, 689, 681), (681, 689, 682), (682, 689, 683), (683, 689, 684), (684, 689, 685), (685, 689, 686), (686, 689, 687), (687, 689, 688), (688, 689, 679), (690, 700, 691), (691, 700, 692), (692, 700, 693), (693, 700, 694), (694, 700, 695), (695, 700, 696), (696, 700, 697), (697, 700, 698), (698, 700, 699), (699, 700, 690), (701, 711, 702), (702, 711, 703), (703, 711, 704), (704, 711, 705), (705, 711, 706), (706, 711, 707), (707, 711, 708), (708, 711, 709), (709, 711, 710), (710, 711, 701)])
me_plane.polygons.foreach_set('use_smooth', [0, 0, 0, 0, 0, 1, 1, 1, 1, 1, 1, 1, 1, 1, 1, 1, 1, 1, 1, 1, 1, 1, 1, 1, 1, 1, 1, 1, 1, 1, 1, 1, 1, 1, 1, 1, 1, 1, 1, 1, 1, 1, 1, 1, 1, 1, 1, 1, 1, 1, 1, 1, 1, 1, 1, 1, 1, 1, 1, 1, 1, 1, 1, 1, 1, 1, 1, 1, 1, 1, 1, 1, 1, 1, 1, 1, 1, 1, 1, 1, 1, 1, 1, 1, 1, 1, 1, 1, 1, 1, 1, 1, 1, 1, 1, 1, 1, 1, 1, 1, 1, 1, 1, 1, 1, 1, 1, 1, 1, 1, 1, 1, 1, 1, 1, 1, 1, 1, 1, 1, 1, 1, 1, 1, 1, 1, 1, 1, 1, 1, 1, 1, 1, 1, 1, 1, 1, 1, 1, 1, 1, 1, 1, 1, 1, 1, 1, 1, 1, 1, 1, 1, 1, 1, 1, 1, 1, 1, 1, 1, 1, 1, 1, 1, 1, 1, 1, 1, 1, 1, 1, 1, 1, 1, 1, 1, 1, 1, 1, 1, 1, 1, 1, 1, 1, 1, 1, 1, 1, 1, 1, 1, 1, 1, 1, 1, 1, 1, 1, 1, 1, 1, 1, 1, 1, 1, 1, 1, 1, 1, 1, 1, 1, 1, 1, 1, 1, 1, 1, 1, 1, 1, 1, 1, 1, 1, 1, 1, 1, 1, 1, 1, 1, 1, 1, 1, 1, 1, 1, 1, 1, 1, 1, 1, 1, 1, 1, 1, 1, 1, 1, 1, 1, 1, 1, 1, 1, 1, 1, 1, 1, 1, 1, 1, 1, 1, 1, 1, 1, 1, 1, 1, 1, 1, 1, 1, 1, 1, 1, 1, 1, 1, 1, 1, 1, 1, 1, 1, 1, 1, 1, 1, 1, 1, 1, 1, 1, 1, 1, 1, 1, 1, 1, 1, 1, 1, 1, 1, 1, 1, 1, 1, 1, 1, 1, 1, 1, 1, 1, 1, 1, 1, 1, 1, 1, 1, 1, 1, 1, 1, 1, 1, 1, 1, 1, 1, 1, 1, 1, 1, 1, 1, 1, 1, 1, 1, 1, 1, 1, 1, 1, 1, 1, 1, 1, 1, 1, 1, 1, 1, 1, 1, 1, 1, 1, 1, 1, 1, 1, 1, 1, 1, 1, 1, 1, 1, 1, 1, 1, 1, 1, 1, 1, 1, 1, 1, 1, 1, 1, 1, 1, 1, 1, 1, 1, 1, 1, 1, 1, 1, 1, 1, 1, 1, 1, 1, 1, 1, 1, 1, 1, 1, 1, 1, 1, 1, 1, 1, 1, 1, 1, 1, 1, 1, 1, 1, 1, 1, 1, 1, 1, 1, 1, 1, 1, 1, 1, 1, 1, 1, 1, 1, 1, 1, 1, 1, 1, 1, 1, 1, 1, 1, 1, 1, 1, 1, 1, 1, 1, 1, 1, 1, 1, 1, 1, 1, 1, 1, 1, 1, 1, 1, 1, 1, 1, 1, 1, 1, 1, 1, 1, 1, 1, 1, 1, 1, 1, 1, 1, 1, 1, 1, 1, 1, 1, 1, 1, 1, 1, 1, 1, 1, 1, 1, 1, 1, 1, 1, 1, 1, 1, 1, 1, 1, 1, 1, 1, 1, 1, 1, 1, 1, 1, 1, 1, 1, 1, 1, 1, 1, 1, 1, 1, 1, 1, 1, 1, 1, 1, 1, 1, 1, 1, 1, 1, 1, 1, 1, 1, 1, 1, 1, 1, 1, 1, 1, 1, 1, 1, 1, 1, 1, 1, 1, 1, 1, 1, 1, 1, 1, 1, 1, 1, 1, 1, 1, 1, 1, 1, 1, 1, 1, 1, 1, 1, 1, 1, 1, 1, 1, 1, 1, 1, 1, 1, 1, 1, 1, 1, 1, 1, 1, 1, 1, 1, 1, 1, 1, 1, 1, 1, 1, 1, 1, 1, 1, 1, 1, 1, 1, 1, 1, 1, 1, 1, 1, 1, 1, 1, 1, 1, 1, 1, 1, 1, 1, 1, 1, 1, 1, 1, 1, 1, 1, 1])
_uv = me_plane.uv_layers.new(name='UVMap')
_uv.uv.foreach_set('vector', [0.2664, 0.4444, 0.4444, 0.2663, 0.6225, 0.4443, 0.4445, 0.6224, 0.0004364, 0.2379, 0.2378, 0.0004364, 0.4444, 0.2663, 0.2664, 0.4444, 0.651, 0.0005012, 0.8885, 0.2378, 0.6225, 0.4443, 0.4444, 0.2663, 0.2383, 0.8886, 0.000759, 0.6513, 0.2664, 0.4444, 0.4445, 0.6224, 0.8885, 0.6507, 0.6512, 0.8882, 0.4445, 0.6224, 0.6225, 0.4443, 0.89, 0.5958, 0.944, 0.6035, 0.8894, 0.6035, 0.9362, 0.5495, 0.944, 0.6035, 0.9286, 0.5512, 0.9286, 0.5512, 0.944, 0.6035, 0.9213, 0.5539, 0.9213, 0.5539, 0.944, 0.6035, 0.9144, 0.5576, 0.9144, 0.5576, 0.944, 0.6035, 0.9082, 0.5623, 0.9082, 0.5623, 0.944, 0.6035, 0.9027, 0.5678, 0.9027, 0.5678, 0.944, 0.6035, 0.8981, 0.5741, 0.8981, 0.5741, 0.944, 0.6035, 0.8943, 0.5809, 0.8943, 0.5809, 0.944, 0.6035, 0.8916, 0.5882, 0.8916, 0.5882, 0.944, 0.6035, 0.89, 0.5958, 0.1119, 0.9841, 0.1643, 0.9996, 0.1103, 0.9917, 0.1643, 0.945, 0.1643, 0.9996, 0.1565, 0.9455, 0.1565, 0.9455, 0.1643, 0.9996, 0.1489, 0.9472, 0.1489, 0.9472, 0.1643, 0.9996, 0.1416, 0.9499, 0.1416, 0.9499, 0.1643, 0.9996, 0.1348, 0.9536, 0.1348, 0.9536, 0.1643, 0.9996, 0.1286, 0.9583, 0.1286, 0.9583, 0.1643, 0.9996, 0.1231, 0.9638, 0.1231, 0.9638, 0.1643, 0.9996, 0.1184, 0.97, 0.1184, 0.97, 0.1643, 0.9996, 0.1146, 0.9768, 0.1146, 0.9768, 0.1643, 0.9996, 0.1119, 0.9841, 0.9989, 0.06311, 0.9449, 0.05534, 0.9995, 0.05534, 0.9528, 0.1094, 0.9449, 0.05534, 0.9604, 0.1077, 0.9604, 0.1077, 0.9449, 0.05534, 0.9676, 0.105, 0.9676, 0.105, 0.9449, 0.05534, 0.9745, 0.1012, 0.9745, 0.1012, 0.9449, 0.05534, 0.9807, 0.09657, 0.9807, 0.09657, 0.9449, 0.05534, 0.9862, 0.09107, 0.9862, 0.09107, 0.9449, 0.05534, 0.9909, 0.08483, 0.9909, 0.08483, 0.9449, 0.05534, 0.9946, 0.078, 0.9946, 0.078, 0.9449, 0.05534, 0.9973, 0.07071, 0.9973, 0.07071, 0.9449, 0.05534, 0.9989, 0.06311, 0.9989, 0.118, 0.9449, 0.1103, 0.9995, 0.1103, 0.9528, 0.1643, 0.9449, 0.1103, 0.9604, 0.1626, 0.9604, 0.1626, 0.9449, 0.1103, 0.9676, 0.1599, 0.9676, 0.1599, 0.9449, 0.1103, 0.9745, 0.1562, 0.9745, 0.1562, 0.9449, 0.1103, 0.9807, 0.1515, 0.9807, 0.1515, 0.9449, 0.1103, 0.9862, 0.146, 0.9862, 0.146, 0.9449, 0.1103, 0.9909, 0.1397, 0.9909, 0.1397, 0.9449, 0.1103, 0.9946, 0.1329, 0.9946, 0.1329, 0.9449, 0.1103, 0.9973, 0.1256, 0.9973, 0.1256, 0.9449, 0.1103, 0.9989, 0.118, 0.89, 0.2663, 0.944, 0.2741, 0.8894, 0.2741, 0.9362, 0.2201, 0.944, 0.2741, 0.9286, 0.2217, 0.9286, 0.2217, 0.944, 0.2741, 0.9213, 0.2245, 0.9213, 0.2245, 0.944, 0.2741, 0.9144, 0.2282, 0.9144, 0.2282, 0.944, 0.2741, 0.9082, 0.2329, 0.9082, 0.2329, 0.944, 0.2741, 0.9027, 0.2384, 0.9027, 0.2384, 0.944, 0.2741, 0.8981, 0.2446, 0.8981, 0.2446, 0.944, 0.2741, 0.8943, 0.2514, 0.8943, 0.2514, 0.944, 0.2741, 0.8916, 0.2587, 0.8916, 0.2587, 0.944, 0.2741, 0.89, 0.2663, 0.9989, 0.1729, 0.9449, 0.1652, 0.9995, 0.1652, 0.9528, 0.2192, 0.9449, 0.1652, 0.9604, 0.2175, 0.9604, 0.2175, 0.9449, 0.1652, 0.9676, 0.2148, 0.9676, 0.2148, 0.9449, 0.1652, 0.9745, 0.2111, 0.9745, 0.2111, 0.9449, 0.1652, 0.9807, 0.2064, 0.9807, 0.2064, 0.9449, 0.1652, 0.9862, 0.2009, 0.9862, 0.2009, 0.9449, 0.1652, 0.9909, 0.1946, 0.9909, 0.1946, 0.9449, 0.1652, 0.9946, 0.1878, 0.9946, 0.1878, 0.9449, 0.1652, 0.9973, 0.1805, 0.9973, 0.1805, 0.9449, 0.1652, 0.9989, 0.1729, 0.9989, 0.2278, 0.9449, 0.2201, 0.9995, 0.2201, 0.9528, 0.2741, 0.9449, 0.2201, 0.9604, 0.2724, 0.9604, 0.2724, 0.9449, 0.2201, 0.9676, 0.2697, 0.9676, 0.2697, 0.9449, 0.2201, 0.9745, 0.266, 0.9745, 0.266, 0.9449, 0.2201, 0.9807, 0.2613, 0.9807, 0.2613, 0.9449, 0.2201, 0.9862, 0.2558, 0.9862, 0.2558, 0.9449, 0.2201, 0.9909, 0.2496, 0.9909, 0.2496, 0.9449, 0.2201, 0.9946, 0.2427, 0.9946, 0.2427, 0.9449, 0.2201, 0.9973, 0.2354, 0.9973, 0.2354, 0.9449, 0.2201, 0.9989, 0.2278, 0.89, 0.6507, 0.944, 0.6584, 0.8894, 0.6584, 0.9362, 0.6044, 0.944, 0.6584, 0.9286, 0.6061, 0.9286, 0.6061, 0.944, 0.6584, 0.9213, 0.6088, 0.9213, 0.6088, 0.944, 0.6584, 0.9144, 0.6125, 0.9144, 0.6125, 0.944, 0.6584, 0.9082, 0.6172, 0.9082, 0.6172, 0.944, 0.6584, 0.9027, 0.6227, 0.9027, 0.6227, 0.944, 0.6584, 0.8981, 0.629, 0.8981, 0.629, 0.944, 0.6584, 0.8943, 0.6358, 0.8943, 0.6358, 0.944, 0.6584, 0.8916, 0.6431, 0.8916, 0.6431, 0.944, 0.6584, 0.89, 0.6507, 0.1668, 0.9841, 0.2192, 0.9996, 0.1652, 0.9917, 0.2192, 0.945, 0.2192, 0.9996, 0.2114, 0.9455, 0.2114, 0.9455, 0.2192, 0.9996, 0.2038, 0.9472, 0.2038, 0.9472, 0.2192, 0.9996, 0.1965, 0.9499, 0.1965, 0.9499, 0.2192, 0.9996, 0.1897, 0.9536, 0.1897, 0.9536, 0.2192, 0.9996, 0.1835, 0.9583, 0.1835, 0.9583, 0.2192, 0.9996, 0.178, 0.9638, 0.178, 0.9638, 0.2192, 0.9996, 0.1733, 0.97, 0.1733, 0.97, 0.2192, 0.9996, 0.1696, 0.9768, 0.1696, 0.9768, 0.2192, 0.9996, 0.1668, 0.9841, 0.9435, 0.6671, 0.8894, 0.6593, 0.944, 0.6593, 0.8973, 0.7134, 0.8894, 0.6593, 0.9049, 0.7117, 0.9049, 0.7117, 0.8894, 0.6593, 0.9122, 0.709, 0.9122, 0.709, 0.8894, 0.6593, 0.919, 0.7052, 0.919, 0.7052, 0.8894, 0.6593, 0.9252, 0.7006, 0.9252, 0.7006, 0.8894, 0.6593, 0.9307, 0.695, 0.9307, 0.695, 0.8894, 0.6593, 0.9354, 0.6888, 0.9354, 0.6888, 0.8894, 0.6593, 0.9391, 0.682, 0.9391, 0.682, 0.8894, 0.6593, 0.9418, 0.6747, 0.9418, 0.6747, 0.8894, 0.6593, 0.9435, 0.6671, 0.984, 0.7117, 0.9995, 0.6593, 0.9916, 0.7134, 0.9449, 0.6593, 0.9995, 0.6593, 0.9455, 0.6671, 0.9455, 0.6671, 0.9995, 0.6593, 0.9471, 0.6747, 0.9471, 0.6747, 0.9995, 0.6593, 0.9498, 0.682, 0.9498, 0.682, 0.9995, 0.6593, 0.9535, 0.6888, 0.9535, 0.6888, 0.9995, 0.6593, 0.9582, 0.695, 0.9582, 0.695, 0.9995, 0.6593, 0.9637, 0.7005, 0.9637, 0.7005, 0.9995, 0.6593, 0.9699, 0.7052, 0.9699, 0.7052, 0.9995, 0.6593, 0.9767, 0.709, 0.9767, 0.709, 0.9995, 0.6593, 0.984, 0.7117, 0.9286, 0.7666, 0.944, 0.7142, 0.9362, 0.7683, 0.8894, 0.7142, 0.944, 0.7142, 0.89, 0.722, 0.89, 0.722, 0.944, 0.7142, 0.8916, 0.7296, 0.8916, 0.7296, 0.944, 0.7142, 0.8943, 0.7369, 0.8943, 0.7369, 0.944, 0.7142, 0.8981, 0.7437, 0.8981, 0.7437, 0.944, 0.7142, 0.9027, 0.7499, 0.9027, 0.7499, 0.944, 0.7142, 0.9082, 0.7555, 0.9082, 0.7555, 0.944, 0.7142, 0.9144, 0.7601, 0.9144, 0.7601, 0.944, 0.7142, 0.9213, 0.7639, 0.9213, 0.7639, 0.944, 0.7142, 0.9286, 0.7666, 0.984, 0.7666, 0.9995, 0.7142, 0.9916, 0.7683, 0.9449, 0.7142, 0.9995, 0.7142, 0.9455, 0.722, 0.9455, 0.722, 0.9995, 0.7142, 0.9471, 0.7296, 0.9471, 0.7296, 0.9995, 0.7142, 0.9498, 0.7369, 0.9498, 0.7369, 0.9995, 0.7142, 0.9535, 0.7437, 0.9535, 0.7437, 0.9995, 0.7142, 0.9582, 0.7499, 0.9582, 0.7499, 0.9995, 0.7142, 0.9637, 0.7555, 0.9637, 0.7555, 0.9995, 0.7142, 0.9699, 0.7601, 0.9699, 0.7601, 0.9995, 0.7142, 0.9767, 0.7639, 0.9767, 0.7639, 0.9995, 0.7142, 0.984, 0.7666, 0.984, 0.8215, 0.9995, 0.7691, 0.9916, 0.8232, 0.9449, 0.7691, 0.9995, 0.7691, 0.9455, 0.7769, 0.9455, 0.7769, 0.9995, 0.7691, 0.9471, 0.7845, 0.9471, 0.7845, 0.9995, 0.7691, 0.9498, 0.7918, 0.9498, 0.7918, 0.9995, 0.7691, 0.9535, 0.7986, 0.9535, 0.7986, 0.9995, 0.7691, 0.9582, 0.8049, 0.9582, 0.8049, 0.9995, 0.7691, 0.9637, 0.8104, 0.9637, 0.8104, 0.9995, 0.7691, 0.9699, 0.815, 0.9699, 0.815, 0.9995, 0.7691, 0.9767, 0.8188, 0.9767, 0.8188, 0.9995, 0.7691, 0.984, 0.8215, 0.5958, 0.9435, 0.6035, 0.8895, 0.6035, 0.9441, 0.5495, 0.8973, 0.6035, 0.8895, 0.5512, 0.9049, 0.5512, 0.9049, 0.6035, 0.8895, 0.5539, 0.9122, 0.5539, 0.9122, 0.6035, 0.8895, 0.5576, 0.9191, 0.5576, 0.9191, 0.6035, 0.8895, 0.5623, 0.9253, 0.5623, 0.9253, 0.6035, 0.8895, 0.5678, 0.9308, 0.5678, 0.9308, 0.6035, 0.8895, 0.5741, 0.9354, 0.5741, 0.9354, 0.6035, 0.8895, 0.5809, 0.9392, 0.5809, 0.9392, 0.6035, 0.8895, 0.5882, 0.9419, 0.5882, 0.9419, 0.6035, 0.8895, 0.5958, 0.9435, 0.9435, 0.7769, 0.8894, 0.7691, 0.944, 0.7691, 0.8973, 0.8232, 0.8894, 0.7691, 0.9049, 0.8215, 0.9049, 0.8215, 0.8894, 0.7691, 0.9122, 0.8188, 0.9122, 0.8188, 0.8894, 0.7691, 0.919, 0.815, 0.919, 0.815, 0.8894, 0.7691, 0.9252, 0.8104, 0.9252, 0.8104, 0.8894, 0.7691, 0.9307, 0.8049, 0.9307, 0.8049, 0.8894, 0.7691, 0.9354, 0.7986, 0.9354, 0.7986, 0.8894, 0.7691, 0.9391, 0.7918, 0.9391, 0.7918, 0.8894, 0.7691, 0.9418, 0.7845, 0.9418, 0.7845, 0.8894, 0.7691, 0.9435, 0.7769, 0.89, 0.3212, 0.944, 0.329, 0.8894, 0.329, 0.9362, 0.275, 0.944, 0.329, 0.9286, 0.2766, 0.9286, 0.2766, 0.944, 0.329, 0.9213, 0.2794, 0.9213, 0.2794, 0.944, 0.329, 0.9144, 0.2831, 0.9144, 0.2831, 0.944, 0.329, 0.9082, 0.2878, 0.9082, 0.2878, 0.944, 0.329, 0.9027, 0.2933, 0.9027, 0.2933, 0.944, 0.329, 0.8981, 0.2995, 0.8981, 0.2995, 0.944, 0.329, 0.8943, 0.3063, 0.8943, 0.3063, 0.944, 0.329, 0.8916, 0.3136, 0.8916, 0.3136, 0.944, 0.329, 0.89, 0.3212, 0.9435, 0.3376, 0.8894, 0.3299, 0.944, 0.3299, 0.8973, 0.3839, 0.8894, 0.3299, 0.9049, 0.3822, 0.9049, 0.3822, 0.8894, 0.3299, 0.9122, 0.3795, 0.9122, 0.3795, 0.8894, 0.3299, 0.919, 0.3758, 0.919, 0.3758, 0.8894, 0.3299, 0.9252, 0.3711, 0.9252, 0.3711, 0.8894, 0.3299, 0.9307, 0.3656, 0.9307, 0.3656, 0.8894, 0.3299, 0.9354, 0.3594, 0.9354, 0.3594, 0.8894, 0.3299, 0.9391, 0.3525, 0.9391, 0.3525, 0.8894, 0.3299, 0.9418, 0.3452, 0.9418, 0.3452, 0.8894, 0.3299, 0.9435, 0.3376, 0.6061, 0.9286, 0.6584, 0.9441, 0.6044, 0.9362, 0.6584, 0.8895, 0.6584, 0.9441, 0.6507, 0.89, 0.6507, 0.89, 0.6584, 0.9441, 0.6431, 0.8917, 0.6431, 0.8917, 0.6584, 0.9441, 0.6358, 0.8944, 0.6358, 0.8944, 0.6584, 0.9441, 0.629, 0.8981, 0.629, 0.8981, 0.6584, 0.9441, 0.6227, 0.9028, 0.6227, 0.9028, 0.6584, 0.9441, 0.6172, 0.9083, 0.6172, 0.9083, 0.6584, 0.9441, 0.6125, 0.9145, 0.6125, 0.9145, 0.6584, 0.9441, 0.6088, 0.9213, 0.6088, 0.9213, 0.6584, 0.9441, 0.6061, 0.9286, 0.9435, 0.118, 0.8894, 0.1103, 0.944, 0.1103, 0.8973, 0.1643, 0.8894, 0.1103, 0.9049, 0.1626, 0.9049, 0.1626, 0.8894, 0.1103, 0.9122, 0.1599, 0.9122, 0.1599, 0.8894, 0.1103, 0.919, 0.1562, 0.919, 0.1562, 0.8894, 0.1103, 0.9252, 0.1515, 0.9252, 0.1515, 0.8894, 0.1103, 0.9307, 0.146, 0.9307, 0.146, 0.8894, 0.1103, 0.9354, 0.1397, 0.9354, 0.1397, 0.8894, 0.1103, 0.9391, 0.1329, 0.9391, 0.1329, 0.8894, 0.1103, 0.9418, 0.1256, 0.9418, 0.1256, 0.8894, 0.1103, 0.9435, 0.118, 0.9435, 0.1729, 0.8894, 0.1652, 0.944, 0.1652, 0.8973, 0.2192, 0.8894, 0.1652, 0.9049, 0.2175, 0.9049, 0.2175, 0.8894, 0.1652, 0.9122, 0.2148, 0.9122, 0.2148, 0.8894, 0.1652, 0.919, 0.2111, 0.919, 0.2111, 0.8894, 0.1652, 0.9252, 0.2064, 0.9252, 0.2064, 0.8894, 0.1652, 0.9307, 0.2009, 0.9307, 0.2009, 0.8894, 0.1652, 0.9354, 0.1946, 0.9354, 0.1946, 0.8894, 0.1652, 0.9391, 0.1878, 0.9391, 0.1878, 0.8894, 0.1652, 0.9418, 0.1805, 0.9418, 0.1805, 0.8894, 0.1652, 0.9435, 0.1729, 0.9435, 0.3925, 0.8894, 0.3848, 0.944, 0.3848, 0.8973, 0.4388, 0.8894, 0.3848, 0.9049, 0.4372, 0.9049, 0.4372, 0.8894, 0.3848, 0.9122, 0.4344, 0.9122, 0.4344, 0.8894, 0.3848, 0.919, 0.4307, 0.919, 0.4307, 0.8894, 0.3848, 0.9252, 0.426, 0.9252, 0.426, 0.8894, 0.3848, 0.9307, 0.4205, 0.9307, 0.4205, 0.8894, 0.3848, 0.9354, 0.4143, 0.9354, 0.4143, 0.8894, 0.3848, 0.9391, 0.4074, 0.9391, 0.4074, 0.8894, 0.3848, 0.9418, 0.4002, 0.9418, 0.4002, 0.8894, 0.3848, 0.9435, 0.3925, 0.9286, 0.4921, 0.944, 0.4397, 0.9362, 0.4937, 0.8894, 0.4397, 0.944, 0.4397, 0.89, 0.4475, 0.89, 0.4475, 0.944, 0.4397, 0.8916, 0.4551, 0.8916, 0.4551, 0.944, 0.4397, 0.8943, 0.4624, 0.8943, 0.4624, 0.944, 0.4397, 0.8981, 0.4692, 0.8981, 0.4692, 0.944, 0.4397, 0.9027, 0.4754, 0.9027, 0.4754, 0.944, 0.4397, 0.9082, 0.4809, 0.9082, 0.4809, 0.944, 0.4397, 0.9144, 0.4856, 0.9144, 0.4856, 0.944, 0.4397, 0.9213, 0.4893, 0.9213, 0.4893, 0.944, 0.4397, 0.9286, 0.4921, 0.984, 0.547, 0.9995, 0.4946, 0.9916, 0.5486, 0.9449, 0.4946, 0.9995, 0.4946, 0.9455, 0.5024, 0.9455, 0.5024, 0.9995, 0.4946, 0.9471, 0.51, 0.9471, 0.51, 0.9995, 0.4946, 0.9498, 0.5173, 0.9498, 0.5173, 0.9995, 0.4946, 0.9535, 0.5241, 0.9535, 0.5241, 0.9995, 0.4946, 0.9582, 0.5303, 0.9582, 0.5303, 0.9995, 0.4946, 0.9637, 0.5358, 0.9637, 0.5358, 0.9995, 0.4946, 0.9699, 0.5405, 0.9699, 0.5405, 0.9995, 0.4946, 0.9767, 0.5442, 0.9767, 0.5442, 0.9995, 0.4946, 0.984, 0.547, 0.7159, 0.9841, 0.7683, 0.9996, 0.7142, 0.9917, 0.7683, 0.945, 0.7683, 0.9996, 0.7605, 0.9455, 0.7605, 0.9455, 0.7683, 0.9996, 0.7529, 0.9472, 0.7529, 0.9472, 0.7683, 0.9996, 0.7456, 0.9499, 0.7456, 0.9499, 0.7683, 0.9996, 0.7388, 0.9536, 0.7388, 0.9536, 0.7683, 0.9996, 0.7325, 0.9583, 0.7325, 0.9583, 0.7683, 0.9996, 0.727, 0.9638, 0.727, 0.9638, 0.7683, 0.9996, 0.7224, 0.97, 0.7224, 0.97, 0.7683, 0.9996, 0.7186, 0.9768, 0.7186, 0.9768, 0.7683, 0.9996, 0.7159, 0.9841, 0.05701, 0.9286, 0.1094, 0.9441, 0.05534, 0.9362, 0.1094, 0.8895, 0.1094, 0.9441, 0.1016, 0.89, 0.1016, 0.89, 0.1094, 0.9441, 0.09401, 0.8917, 0.09401, 0.8917, 0.1094, 0.9441, 0.08672, 0.8944, 0.08672, 0.8944, 0.1094, 0.9441, 0.07989, 0.8981, 0.07989, 0.8981, 0.1094, 0.9441, 0.07366, 0.9028, 0.07366, 0.9028, 0.1094, 0.9441, 0.06815, 0.9083, 0.06815, 0.9083, 0.1094, 0.9441, 0.06348, 0.9145, 0.06348, 0.9145, 0.1094, 0.9441, 0.05974, 0.9213, 0.05974, 0.9213, 0.1094, 0.9441, 0.05701, 0.9286, 0.4414, 0.9841, 0.4937, 0.9996, 0.4397, 0.9917, 0.4937, 0.945, 0.4937, 0.9996, 0.486, 0.9455, 0.486, 0.9455, 0.4937, 0.9996, 0.4784, 0.9472, 0.4784, 0.9472, 0.4937, 0.9996, 0.4711, 0.9499, 0.4711, 0.9499, 0.4937, 0.9996, 0.4642, 0.9536, 0.4642, 0.9536, 0.4937, 0.9996, 0.458, 0.9583, 0.458, 0.9583, 0.4937, 0.9996, 0.4525, 0.9638, 0.4525, 0.9638, 0.4937, 0.9996, 0.4478, 0.97, 0.4478, 0.97, 0.4937, 0.9996, 0.4441, 0.9768, 0.4441, 0.9768, 0.4937, 0.9996, 0.4414, 0.9841, 0.4963, 0.9841, 0.5486, 0.9996, 0.4946, 0.9917, 0.5486, 0.945, 0.5486, 0.9996, 0.5409, 0.9455, 0.5409, 0.9455, 0.5486, 0.9996, 0.5333, 0.9472, 0.5333, 0.9472, 0.5486, 0.9996, 0.526, 0.9499, 0.526, 0.9499, 0.5486, 0.9996, 0.5191, 0.9536, 0.5191, 0.9536, 0.5486, 0.9996, 0.5129, 0.9583, 0.5129, 0.9583, 0.5486, 0.9996, 0.5074, 0.9638, 0.5074, 0.9638, 0.5486, 0.9996, 0.5027, 0.97, 0.5027, 0.97, 0.5486, 0.9996, 0.499, 0.9768, 0.499, 0.9768, 0.5486, 0.9996, 0.4963, 0.9841, 0.5512, 0.9841, 0.6035, 0.9996, 0.5495, 0.9917, 0.6035, 0.945, 0.6035, 0.9996, 0.5958, 0.9455, 0.5958, 0.9455, 0.6035, 0.9996, 0.5882, 0.9472, 0.5882, 0.9472, 0.6035, 0.9996, 0.5809, 0.9499, 0.5809, 0.9499, 0.6035, 0.9996, 0.5741, 0.9536, 0.5741, 0.9536, 0.6035, 0.9996, 0.5678, 0.9583, 0.5678, 0.9583, 0.6035, 0.9996, 0.5623, 0.9638, 0.5623, 0.9638, 0.6035, 0.9996, 0.5576, 0.97, 0.5576, 0.97, 0.6035, 0.9996, 0.5539, 0.9768, 0.5539, 0.9768, 0.6035, 0.9996, 0.5512, 0.9841, 0.2217, 0.9841, 0.2741, 0.9996, 0.2201, 0.9917, 0.2741, 0.945, 0.2741, 0.9996, 0.2663, 0.9455, 0.2663, 0.9455, 0.2741, 0.9996, 0.2587, 0.9472, 0.2587, 0.9472, 0.2741, 0.9996, 0.2514, 0.9499, 0.2514, 0.9499, 0.2741, 0.9996, 0.2446, 0.9536, 0.2446, 0.9536, 0.2741, 0.9996, 0.2384, 0.9583, 0.2384, 0.9583, 0.2741, 0.9996, 0.2329, 0.9638, 0.2329, 0.9638, 0.2741, 0.9996, 0.2282, 0.97, 0.2282, 0.97, 0.2741, 0.9996, 0.2245, 0.9768, 0.2245, 0.9768, 0.2741, 0.9996, 0.2217, 0.9841, 0.1119, 0.9286, 0.1643, 0.9441, 0.1103, 0.9362, 0.1643, 0.8895, 0.1643, 0.9441, 0.1565, 0.89, 0.1565, 0.89, 0.1643, 0.9441, 0.1489, 0.8917, 0.1489, 0.8917, 0.1643, 0.9441, 0.1416, 0.8944, 0.1416, 0.8944, 0.1643, 0.9441, 0.1348, 0.8981, 0.1348, 0.8981, 0.1643, 0.9441, 0.1286, 0.9028, 0.1286, 0.9028, 0.1643, 0.9441, 0.1231, 0.9083, 0.1231, 0.9083, 0.1643, 0.9441, 0.1184, 0.9145, 0.1184, 0.9145, 0.1643, 0.9441, 0.1146, 0.9213, 0.1146, 0.9213, 0.1643, 0.9441, 0.1119, 0.9286, 0.9286, 0.1077, 0.944, 0.05534, 0.9362, 0.1094, 0.8894, 0.05534, 0.944, 0.05534, 0.89, 0.06311, 0.89, 0.06311, 0.944, 0.05534, 0.8916, 0.07071, 0.8916, 0.07071, 0.944, 0.05534, 0.8943, 0.078, 0.8943, 0.078, 0.944, 0.05534, 0.8981, 0.08483, 0.8981, 0.08483, 0.944, 0.05534, 0.9027, 0.09107, 0.9027, 0.09107, 0.944, 0.05534, 0.9082, 0.09657, 0.9082, 0.09657, 0.944, 0.05534, 0.9144, 0.1012, 0.9144, 0.1012, 0.944, 0.05534, 0.9213, 0.105, 0.9213, 0.105, 0.944, 0.05534, 0.9286, 0.1077, 0.89, 0.8703, 0.944, 0.8781, 0.8894, 0.8781, 0.9362, 0.824, 0.944, 0.8781, 0.9286, 0.8257, 0.9286, 0.8257, 0.944, 0.8781, 0.9213, 0.8284, 0.9213, 0.8284, 0.944, 0.8781, 0.9144, 0.8322, 0.9144, 0.8322, 0.944, 0.8781, 0.9082, 0.8368, 0.9082, 0.8368, 0.944, 0.8781, 0.9027, 0.8424, 0.9027, 0.8424, 0.944, 0.8781, 0.8981, 0.8486, 0.8981, 0.8486, 0.944, 0.8781, 0.8943, 0.8554, 0.8943, 0.8554, 0.944, 0.8781, 0.8916, 0.8627, 0.8916, 0.8627, 0.944, 0.8781, 0.89, 0.8703, 0.2766, 0.9841, 0.329, 0.9996, 0.275, 0.9917, 0.329, 0.945, 0.329, 0.9996, 0.3212, 0.9455, 0.3212, 0.9455, 0.329, 0.9996, 0.3136, 0.9472, 0.3136, 0.9472, 0.329, 0.9996, 0.3063, 0.9499, 0.3063, 0.9499, 0.329, 0.9996, 0.2995, 0.9536, 0.2995, 0.9536, 0.329, 0.9996, 0.2933, 0.9583, 0.2933, 0.9583, 0.329, 0.9996, 0.2878, 0.9638, 0.2878, 0.9638, 0.329, 0.9996, 0.2831, 0.97, 0.2831, 0.97, 0.329, 0.9996, 0.2794, 0.9768, 0.2794, 0.9768, 0.329, 0.9996, 0.2766, 0.9841, 0.3315, 0.9841, 0.3839, 0.9996, 0.3299, 0.9917, 0.3839, 0.945, 0.3839, 0.9996, 0.3762, 0.9455, 0.3762, 0.9455, 0.3839, 0.9996, 0.3685, 0.9472, 0.3685, 0.9472, 0.3839, 0.9996, 0.3613, 0.9499, 0.3613, 0.9499, 0.3839, 0.9996, 0.3544, 0.9536, 0.3544, 0.9536, 0.3839, 0.9996, 0.3482, 0.9583, 0.3482, 0.9583, 0.3839, 0.9996, 0.3427, 0.9638, 0.3427, 0.9638, 0.3839, 0.9996, 0.338, 0.97, 0.338, 0.97, 0.3839, 0.9996, 0.3343, 0.9768, 0.3343, 0.9768, 0.3839, 0.9996, 0.3315, 0.9841, 0.4475, 0.89, 0.4397, 0.9441, 0.4397, 0.8895, 0.4937, 0.9362, 0.4397, 0.9441, 0.4921, 0.9286, 0.4921, 0.9286, 0.4397, 0.9441, 0.4893, 0.9213, 0.4893, 0.9213, 0.4397, 0.9441, 0.4856, 0.9145, 0.4856, 0.9145, 0.4397, 0.9441, 0.4809, 0.9083, 0.4809, 0.9083, 0.4397, 0.9441, 0.4754, 0.9028, 0.4754, 0.9028, 0.4397, 0.9441, 0.4692, 0.8981, 0.4692, 0.8981, 0.4397, 0.9441, 0.4623, 0.8944, 0.4623, 0.8944, 0.4397, 0.9441, 0.4551, 0.8917, 0.4551, 0.8917, 0.4397, 0.9441, 0.4475, 0.89, 0.5024, 0.89, 0.4946, 0.9441, 0.4946, 0.8895, 0.5486, 0.9362, 0.4946, 0.9441, 0.547, 0.9286, 0.547, 0.9286, 0.4946, 0.9441, 0.5442, 0.9213, 0.5442, 0.9213, 0.4946, 0.9441, 0.5405, 0.9145, 0.5405, 0.9145, 0.4946, 0.9441, 0.5358, 0.9083, 0.5358, 0.9083, 0.4946, 0.9441, 0.5303, 0.9028, 0.5303, 0.9028, 0.4946, 0.9441, 0.5241, 0.8981, 0.5241, 0.8981, 0.4946, 0.9441, 0.5173, 0.8944, 0.5173, 0.8944, 0.4946, 0.9441, 0.51, 0.8917, 0.51, 0.8917, 0.4946, 0.9441, 0.5024, 0.89, 0.002103, 0.9286, 0.05447, 0.9441, 0.0004364, 0.9362, 0.05447, 0.8895, 0.05447, 0.9441, 0.04671, 0.89, 0.04671, 0.89, 0.05447, 0.9441, 0.0391, 0.8917, 0.0391, 0.8917, 0.05447, 0.9441, 0.03181, 0.8944, 0.03181, 0.8944, 0.05447, 0.9441, 0.02498, 0.8981, 0.02498, 0.8981, 0.05447, 0.9441, 0.01875, 0.9028, 0.01875, 0.9028, 0.05447, 0.9441, 0.01324, 0.9083, 0.01324, 0.9083, 0.05447, 0.9441, 0.008571, 0.9145, 0.008571, 0.9145, 0.05447, 0.9441, 0.004833, 0.9213, 0.004833, 0.9213, 0.05447, 0.9441, 0.002103, 0.9286, 0.984, 0.3273, 0.9995, 0.275, 0.9916, 0.329, 0.9449, 0.275, 0.9995, 0.275, 0.9455, 0.2827, 0.9455, 0.2827, 0.9995, 0.275, 0.9471, 0.2903, 0.9471, 0.2903, 0.9995, 0.275, 0.9498, 0.2976, 0.9498, 0.2976, 0.9995, 0.275, 0.9535, 0.3045, 0.9535, 0.3045, 0.9995, 0.275, 0.9582, 0.3107, 0.9582, 0.3107, 0.9995, 0.275, 0.9637, 0.3162, 0.9637, 0.3162, 0.9995, 0.275, 0.9699, 0.3209, 0.9699, 0.3209, 0.9995, 0.275, 0.9767, 0.3246, 0.9767, 0.3246, 0.9995, 0.275, 0.984, 0.3273, 0.89, 0.5409, 0.944, 0.5486, 0.8894, 0.5486, 0.9362, 0.4946, 0.944, 0.5486, 0.9286, 0.4963, 0.9286, 0.4963, 0.944, 0.5486, 0.9213, 0.499, 0.9213, 0.499, 0.944, 0.5486, 0.9144, 0.5027, 0.9144, 0.5027, 0.944, 0.5486, 0.9082, 0.5074, 0.9082, 0.5074, 0.944, 0.5486, 0.9027, 0.5129, 0.9027, 0.5129, 0.944, 0.5486, 0.8981, 0.5191, 0.8981, 0.5191, 0.944, 0.5486, 0.8943, 0.526, 0.8943, 0.526, 0.944, 0.5486, 0.8916, 0.5333, 0.8916, 0.5333, 0.944, 0.5486, 0.89, 0.5409, 0.6061, 0.9841, 0.6584, 0.9996, 0.6044, 0.9917, 0.6584, 0.945, 0.6584, 0.9996, 0.6507, 0.9455, 0.6507, 0.9455, 0.6584, 0.9996, 0.6431, 0.9472, 0.6431, 0.9472, 0.6584, 0.9996, 0.6358, 0.9499, 0.6358, 0.9499, 0.6584, 0.9996, 0.629, 0.9536, 0.629, 0.9536, 0.6584, 0.9996, 0.6227, 0.9583, 0.6227, 0.9583, 0.6584, 0.9996, 0.6172, 0.9638, 0.6172, 0.9638, 0.6584, 0.9996, 0.6125, 0.97, 0.6125, 0.97, 0.6584, 0.9996, 0.6088, 0.9768, 0.6088, 0.9768, 0.6584, 0.9996, 0.6061, 0.9841, 0.984, 0.8764, 0.9995, 0.824, 0.9916, 0.8781, 0.9449, 0.824, 0.9995, 0.824, 0.9455, 0.8318, 0.9455, 0.8318, 0.9995, 0.824, 0.9471, 0.8394, 0.9471, 0.8394, 0.9995, 0.824, 0.9498, 0.8467, 0.9498, 0.8467, 0.9995, 0.824, 0.9535, 0.8535, 0.9535, 0.8535, 0.9995, 0.824, 0.9582, 0.8598, 0.9582, 0.8598, 0.9995, 0.824, 0.9637, 0.8653, 0.9637, 0.8653, 0.9995, 0.824, 0.9699, 0.8699, 0.9699, 0.8699, 0.9995, 0.824, 0.9767, 0.8737, 0.9767, 0.8737, 0.9995, 0.824, 0.984, 0.8764, 0.984, 0.3822, 0.9995, 0.3299, 0.9916, 0.3839, 0.9449, 0.3299, 0.9995, 0.3299, 0.9455, 0.3376, 0.9455, 0.3376, 0.9995, 0.3299, 0.9471, 0.3452, 0.9471, 0.3452, 0.9995, 0.3299, 0.9498, 0.3525, 0.9498, 0.3525, 0.9995, 0.3299, 0.9535, 0.3594, 0.9535, 0.3594, 0.9995, 0.3299, 0.9582, 0.3656, 0.9582, 0.3656, 0.9995, 0.3299, 0.9637, 0.3711, 0.9637, 0.3711, 0.9995, 0.3299, 0.9699, 0.3758, 0.9699, 0.3758, 0.9995, 0.3299, 0.9767, 0.3795, 0.9767, 0.3795, 0.9995, 0.3299, 0.984, 0.3822, 0.6671, 0.9455, 0.6593, 0.9996, 0.6593, 0.945, 0.7134, 0.9917, 0.6593, 0.9996, 0.7117, 0.9841, 0.7117, 0.9841, 0.6593, 0.9996, 0.709, 0.9768, 0.709, 0.9768, 0.6593, 0.9996, 0.7052, 0.97, 0.7052, 0.97, 0.6593, 0.9996, 0.7005, 0.9638, 0.7005, 0.9638, 0.6593, 0.9996, 0.695, 0.9583, 0.695, 0.9583, 0.6593, 0.9996, 0.6888, 0.9536, 0.6888, 0.9536, 0.6593, 0.9996, 0.682, 0.9499, 0.682, 0.9499, 0.6593, 0.9996, 0.6747, 0.9472, 0.6747, 0.9472, 0.6593, 0.9996, 0.6671, 0.9455, 0.984, 0.4372, 0.9995, 0.3848, 0.9916, 0.4388, 0.9449, 0.3848, 0.9995, 0.3848, 0.9455, 0.3925, 0.9455, 0.3925, 0.9995, 0.3848, 0.9471, 0.4002, 0.9471, 0.4002, 0.9995, 0.3848, 0.9498, 0.4074, 0.9498, 0.4074, 0.9995, 0.3848, 0.9535, 0.4143, 0.9535, 0.4143, 0.9995, 0.3848, 0.9582, 0.4205, 0.9582, 0.4205, 0.9995, 0.3848, 0.9637, 0.426, 0.9637, 0.426, 0.9995, 0.3848, 0.9699, 0.4307, 0.9699, 0.4307, 0.9995, 0.3848, 0.9767, 0.4344, 0.9767, 0.4344, 0.9995, 0.3848, 0.984, 0.4372, 0.984, 0.9313, 0.9995, 0.8789, 0.9916, 0.933, 0.9449, 0.8789, 0.9995, 0.8789, 0.9455, 0.8867, 0.9455, 0.8867, 0.9995, 0.8789, 0.9471, 0.8943, 0.9471, 0.8943, 0.9995, 0.8789, 0.9498, 0.9016, 0.9498, 0.9016, 0.9995, 0.8789, 0.9535, 0.9084, 0.9535, 0.9084, 0.9995, 0.8789, 0.9582, 0.9147, 0.9582, 0.9147, 0.9995, 0.8789, 0.9637, 0.9202, 0.9637, 0.9202, 0.9995, 0.8789, 0.9699, 0.9248, 0.9699, 0.9248, 0.9995, 0.8789, 0.9767, 0.9286, 0.9767, 0.9286, 0.9995, 0.8789, 0.984, 0.9313, 0.3865, 0.9841, 0.4388, 0.9996, 0.3848, 0.9917, 0.4388, 0.945, 0.4388, 0.9996, 0.4311, 0.9455, 0.4311, 0.9455, 0.4388, 0.9996, 0.4235, 0.9472, 0.4235, 0.9472, 0.4388, 0.9996, 0.4162, 0.9499, 0.4162, 0.9499, 0.4388, 0.9996, 0.4093, 0.9536, 0.4093, 0.9536, 0.4388, 0.9996, 0.4031, 0.9583, 0.4031, 0.9583, 0.4388, 0.9996, 0.3976, 0.9638, 0.3976, 0.9638, 0.4388, 0.9996, 0.3929, 0.97, 0.3929, 0.97, 0.4388, 0.9996, 0.3892, 0.9768, 0.3892, 0.9768, 0.4388, 0.9996, 0.3865, 0.9841, 0.1668, 0.9286, 0.2192, 0.9441, 0.1652, 0.9362, 0.2192, 0.8895, 0.2192, 0.9441, 0.2114, 0.89, 0.2114, 0.89, 0.2192, 0.9441, 0.2038, 0.8917, 0.2038, 0.8917, 0.2192, 0.9441, 0.1965, 0.8944, 0.1965, 0.8944, 0.2192, 0.9441, 0.1897, 0.8981, 0.1897, 0.8981, 0.2192, 0.9441, 0.1835, 0.9028, 0.1835, 0.9028, 0.2192, 0.9441, 0.178, 0.9083, 0.178, 0.9083, 0.2192, 0.9441, 0.1733, 0.9145, 0.1733, 0.9145, 0.2192, 0.9441, 0.1696, 0.9213, 0.1696, 0.9213, 0.2192, 0.9441, 0.1668, 0.9286, 0.9455, 0.5958, 0.9995, 0.6035, 0.9449, 0.6035, 0.9916, 0.5495, 0.9995, 0.6035, 0.984, 0.5512, 0.984, 0.5512, 0.9995, 0.6035, 0.9767, 0.5539, 0.9767, 0.5539, 0.9995, 0.6035, 0.9699, 0.5576, 0.9699, 0.5576, 0.9995, 0.6035, 0.9637, 0.5623, 0.9637, 0.5623, 0.9995, 0.6035, 0.9582, 0.5678, 0.9582, 0.5678, 0.9995, 0.6035, 0.9535, 0.5741, 0.9535, 0.5741, 0.9995, 0.6035, 0.9498, 0.5809, 0.9498, 0.5809, 0.9995, 0.6035, 0.9471, 0.5882, 0.9471, 0.5882, 0.9995, 0.6035, 0.9455, 0.5958, 0.6671, 0.89, 0.6593, 0.9441, 0.6593, 0.8895, 0.7134, 0.9362, 0.6593, 0.9441, 0.7117, 0.9286, 0.7117, 0.9286, 0.6593, 0.9441, 0.709, 0.9213, 0.709, 0.9213, 0.6593, 0.9441, 0.7052, 0.9145, 0.7052, 0.9145, 0.6593, 0.9441, 0.7005, 0.9083, 0.7005, 0.9083, 0.6593, 0.9441, 0.695, 0.9028, 0.695, 0.9028, 0.6593, 0.9441, 0.6888, 0.8981, 0.6888, 0.8981, 0.6593, 0.9441, 0.682, 0.8944, 0.682, 0.8944, 0.6593, 0.9441, 0.6747, 0.8917, 0.6747, 0.8917, 0.6593, 0.9441, 0.6671, 0.89, 0.722, 0.89, 0.7142, 0.9441, 0.7142, 0.8895, 0.7683, 0.9362, 0.7142, 0.9441, 0.7666, 0.9286, 0.7666, 0.9286, 0.7142, 0.9441, 0.7639, 0.9213, 0.7639, 0.9213, 0.7142, 0.9441, 0.7601, 0.9145, 0.7601, 0.9145, 0.7142, 0.9441, 0.7555, 0.9083, 0.7555, 0.9083, 0.7142, 0.9441, 0.7499, 0.9028, 0.7499, 0.9028, 0.7142, 0.9441, 0.7437, 0.8981, 0.7437, 0.8981, 0.7142, 0.9441, 0.7369, 0.8944, 0.7369, 0.8944, 0.7142, 0.9441, 0.7296, 0.8917, 0.7296, 0.8917, 0.7142, 0.9441, 0.722, 0.89, 0.7769, 0.89, 0.7691, 0.9441, 0.7691, 0.8895, 0.8232, 0.9362, 0.7691, 0.9441, 0.8215, 0.9286, 0.8215, 0.9286, 0.7691, 0.9441, 0.8188, 0.9213, 0.8188, 0.9213, 0.7691, 0.9441, 0.815, 0.9145, 0.815, 0.9145, 0.7691, 0.9441, 0.8104, 0.9083, 0.8104, 0.9083, 0.7691, 0.9441, 0.8049, 0.9028, 0.8049, 0.9028, 0.7691, 0.9441, 0.7986, 0.8981, 0.7986, 0.8981, 0.7691, 0.9441, 0.7918, 0.8944, 0.7918, 0.8944, 0.7691, 0.9441, 0.7845, 0.8917, 0.7845, 0.8917, 0.7691, 0.9441, 0.7769, 0.89, 0.9989, 0.4475, 0.9449, 0.4397, 0.9995, 0.4397, 0.9528, 0.4937, 0.9449, 0.4397, 0.9604, 0.4921, 0.9604, 0.4921, 0.9449, 0.4397, 0.9676, 0.4893, 0.9676, 0.4893, 0.9449, 0.4397, 0.9745, 0.4856, 0.9745, 0.4856, 0.9449, 0.4397, 0.9807, 0.4809, 0.9807, 0.4809, 0.9449, 0.4397, 0.9862, 0.4754, 0.9862, 0.4754, 0.9449, 0.4397, 0.9909, 0.4692, 0.9909, 0.4692, 0.9449, 0.4397, 0.9946, 0.4623, 0.9946, 0.4623, 0.9449, 0.4397, 0.9973, 0.4551, 0.9973, 0.4551, 0.9449, 0.4397, 0.9989, 0.4475, 0.8318, 0.89, 0.824, 0.9441, 0.824, 0.8895, 0.8781, 0.9362, 0.824, 0.9441, 0.8764, 0.9286, 0.8764, 0.9286, 0.824, 0.9441, 0.8737, 0.9213, 0.8737, 0.9213, 0.824, 0.9441, 0.8699, 0.9145, 0.8699, 0.9145, 0.824, 0.9441, 0.8653, 0.9083, 0.8653, 0.9083, 0.824, 0.9441, 0.8598, 0.9028, 0.8598, 0.9028, 0.824, 0.9441, 0.8535, 0.8981, 0.8535, 0.8981, 0.824, 0.9441, 0.8467, 0.8944, 0.8467, 0.8944, 0.824, 0.9441, 0.8394, 0.8917, 0.8394, 0.8917, 0.824, 0.9441, 0.8318, 0.89, 0.89, 0.04671, 0.944, 0.05447, 0.8894, 0.05447, 0.9362, 0.0004364, 0.944, 0.05447, 0.9286, 0.002103, 0.9286, 0.002103, 0.944, 0.05447, 0.9213, 0.004833, 0.9213, 0.004833, 0.944, 0.05447, 0.9144, 0.008571, 0.9144, 0.008571, 0.944, 0.05447, 0.9082, 0.01324, 0.9082, 0.01324, 0.944, 0.05447, 0.9027, 0.01875, 0.9027, 0.01875, 0.944, 0.05447, 0.8981, 0.02498, 0.8981, 0.02498, 0.944, 0.05447, 0.8943, 0.03181, 0.8943, 0.03181, 0.944, 0.05447, 0.8916, 0.0391, 0.8916, 0.0391, 0.944, 0.05447, 0.89, 0.04671, 0.9455, 0.6507, 0.9995, 0.6584, 0.9449, 0.6584, 0.9916, 0.6044, 0.9995, 0.6584, 0.984, 0.6061, 0.984, 0.6061, 0.9995, 0.6584, 0.9767, 0.6088, 0.9767, 0.6088, 0.9995, 0.6584, 0.9699, 0.6125, 0.9699, 0.6125, 0.9995, 0.6584, 0.9637, 0.6172, 0.9637, 0.6172, 0.9995, 0.6584, 0.9582, 0.6227, 0.9582, 0.6227, 0.9995, 0.6584, 0.9535, 0.629, 0.9535, 0.629, 0.9995, 0.6584, 0.9498, 0.6358, 0.9498, 0.6358, 0.9995, 0.6584, 0.9471, 0.6431, 0.9471, 0.6431, 0.9995, 0.6584, 0.9455, 0.6507, 0.002103, 0.9841, 0.05447, 0.9996, 0.0004364, 0.9917, 0.05447, 0.945, 0.05447, 0.9996, 0.04671, 0.9455, 0.04671, 0.9455, 0.05447, 0.9996, 0.0391, 0.9472, 0.0391, 0.9472, 0.05447, 0.9996, 0.03181, 0.9499, 0.03181, 0.9499, 0.05447, 0.9996, 0.02498, 0.9536, 0.02498, 0.9536, 0.05447, 0.9996, 0.01875, 0.9583, 0.01875, 0.9583, 0.05447, 0.9996, 0.01324, 0.9638, 0.01324, 0.9638, 0.05447, 0.9996, 0.008571, 0.97, 0.008571, 0.97, 0.05447, 0.9996, 0.004833, 0.9768, 0.004833, 0.9768, 0.05447, 0.9996, 0.002103, 0.9841, 0.2217, 0.9286, 0.2741, 0.9441, 0.2201, 0.9362, 0.2741, 0.8895, 0.2741, 0.9441, 0.2663, 0.89, 0.2663, 0.89, 0.2741, 0.9441, 0.2587, 0.8917, 0.2587, 0.8917, 0.2741, 0.9441, 0.2514, 0.8944, 0.2514, 0.8944, 0.2741, 0.9441, 0.2446, 0.8981, 0.2446, 0.8981, 0.2741, 0.9441, 0.2384, 0.9028, 0.2384, 0.9028, 0.2741, 0.9441, 0.2329, 0.9083, 0.2329, 0.9083, 0.2741, 0.9441, 0.2282, 0.9145, 0.2282, 0.9145, 0.2741, 0.9441, 0.2245, 0.9213, 0.2245, 0.9213, 0.2741, 0.9441, 0.2217, 0.9286, 0.8867, 0.89, 0.8789, 0.9441, 0.8789, 0.8895, 0.933, 0.9362, 0.8789, 0.9441, 0.9313, 0.9286, 0.9313, 0.9286, 0.8789, 0.9441, 0.9286, 0.9213, 0.9286, 0.9213, 0.8789, 0.9441, 0.9248, 0.9145, 0.9248, 0.9145, 0.8789, 0.9441, 0.9202, 0.9083, 0.9202, 0.9083, 0.8789, 0.9441, 0.9147, 0.9028, 0.9147, 0.9028, 0.8789, 0.9441, 0.9084, 0.8981, 0.9084, 0.8981, 0.8789, 0.9441, 0.9016, 0.8944, 0.9016, 0.8944, 0.8789, 0.9441, 0.8943, 0.8917, 0.8943, 0.8917, 0.8789, 0.9441, 0.8867, 0.89, 0.2766, 0.9286, 0.329, 0.9441, 0.275, 0.9362, 0.329, 0.8895, 0.329, 0.9441, 0.3212, 0.89, 0.3212, 0.89, 0.329, 0.9441, 0.3136, 0.8917, 0.3136, 0.8917, 0.329, 0.9441, 0.3063, 0.8944, 0.3063, 0.8944, 0.329, 0.9441, 0.2995, 0.8981, 0.2995, 0.8981, 0.329, 0.9441, 0.2933, 0.9028, 0.2933, 0.9028, 0.329, 0.9441, 0.2878, 0.9083, 0.2878, 0.9083, 0.329, 0.9441, 0.2831, 0.9145, 0.2831, 0.9145, 0.329, 0.9441, 0.2794, 0.9213, 0.2794, 0.9213, 0.329, 0.9441, 0.2766, 0.9286, 0.3376, 0.89, 0.3299, 0.9441, 0.3299, 0.8895, 0.3839, 0.9362, 0.3299, 0.9441, 0.3822, 0.9286, 0.3822, 0.9286, 0.3299, 0.9441, 0.3795, 0.9213, 0.3795, 0.9213, 0.3299, 0.9441, 0.3758, 0.9145, 0.3758, 0.9145, 0.3299, 0.9441, 0.3711, 0.9083, 0.3711, 0.9083, 0.3299, 0.9441, 0.3656, 0.9028, 0.3656, 0.9028, 0.3299, 0.9441, 0.3594, 0.8981, 0.3594, 0.8981, 0.3299, 0.9441, 0.3525, 0.8944, 0.3525, 0.8944, 0.3299, 0.9441, 0.3452, 0.8917, 0.3452, 0.8917, 0.3299, 0.9441, 0.3376, 0.89, 0.3865, 0.9286, 0.4388, 0.9441, 0.3848, 0.9362, 0.4388, 0.8895, 0.4388, 0.9441, 0.4311, 0.89, 0.4311, 0.89, 0.4388, 0.9441, 0.4235, 0.8917, 0.4235, 0.8917, 0.4388, 0.9441, 0.4162, 0.8944, 0.4162, 0.8944, 0.4388, 0.9441, 0.4093, 0.8981, 0.4093, 0.8981, 0.4388, 0.9441, 0.4031, 0.9028, 0.4031, 0.9028, 0.4388, 0.9441, 0.3976, 0.9083, 0.3976, 0.9083, 0.4388, 0.9441, 0.3929, 0.9145, 0.3929, 0.9145, 0.4388, 0.9441, 0.3892, 0.9213, 0.3892, 0.9213, 0.4388, 0.9441, 0.3865, 0.9286, 0.9455, 0.04671, 0.9995, 0.05447, 0.9449, 0.05447, 0.9916, 0.0004364, 0.9995, 0.05447, 0.984, 0.002103, 0.984, 0.002103, 0.9995, 0.05447, 0.9767, 0.004833, 0.9767, 0.004833, 0.9995, 0.05447, 0.9699, 0.008571, 0.9699, 0.008571, 0.9995, 0.05447, 0.9637, 0.01324, 0.9637, 0.01324, 0.9995, 0.05447, 0.9582, 0.01875, 0.9582, 0.01875, 0.9995, 0.05447, 0.9535, 0.02498, 0.9535, 0.02498, 0.9995, 0.05447, 0.9498, 0.03181, 0.9498, 0.03181, 0.9995, 0.05447, 0.9471, 0.0391, 0.9471, 0.0391, 0.9995, 0.05447, 0.9455, 0.04671, 0.05701, 0.9841, 0.1094, 0.9996, 0.05534, 0.9917, 0.1094, 0.945, 0.1094, 0.9996, 0.1016, 0.9455, 0.1016, 0.9455, 0.1094, 0.9996, 0.09401, 0.9472, 0.09401, 0.9472, 0.1094, 0.9996, 0.08672, 0.9499, 0.08672, 0.9499, 0.1094, 0.9996, 0.07989, 0.9536, 0.07989, 0.9536, 0.1094, 0.9996, 0.07366, 0.9583, 0.07366, 0.9583, 0.1094, 0.9996, 0.06815, 0.9638, 0.06815, 0.9638, 0.1094, 0.9996, 0.06348, 0.97, 0.06348, 0.97, 0.1094, 0.9996, 0.05974, 0.9768, 0.05974, 0.9768, 0.1094, 0.9996, 0.05701, 0.9841])
me_plane.update()

# ---- objects
ob_plane = bpy.data.objects.new('Plane', me_plane)

# ---- transforms, parenting, visibility, modifiers, constraints
ob_plane.location = (0.0, 0.0, 0.0)

# ---- collection membership
col_collection.objects.link(ob_plane)

# ---- scene / render settings (as saved in the file)
scene.frame_start = 1; scene.frame_end = 250; scene.frame_set(0)
scene.render.engine = 'BLENDER_EEVEE_NEXT'
scene.cycles.sampling_pattern = 'TABULATED_SOBOL'
scene.view_settings.view_transform = 'Filmic'
bpy.context.view_layer.update()

# ---- added for rendering (the .blend has no active camera and no usable light): camera, sun
cam_auto = bpy.data.cameras.new('AutoCamera')
cam_auto.lens = 50.0
cam_auto.sensor_width = 36.0
cam_auto.clip_end = 1000.0
ob_auto_camera = bpy.data.objects.new('AutoCamera', cam_auto)
scene.collection.objects.link(ob_auto_camera)
ob_auto_camera.location = (3.19144, -3.82973, 1.56597)
ob_auto_camera.rotation_euler = (1.09748, -7.21219e-08, 0.694738)
scene.camera = ob_auto_camera
light_auto_sun = bpy.data.lights.new('AutoSun', 'SUN')
light_auto_sun.energy = 3.0
light_auto_sun.angle = 0.0523599
ob_auto_sun = bpy.data.objects.new('AutoSun', light_auto_sun)
scene.collection.objects.link(ob_auto_sun)
ob_auto_sun.rotation_euler = (0.872665, 0.174533, 0.523599)
bpy.context.view_layer.update()
